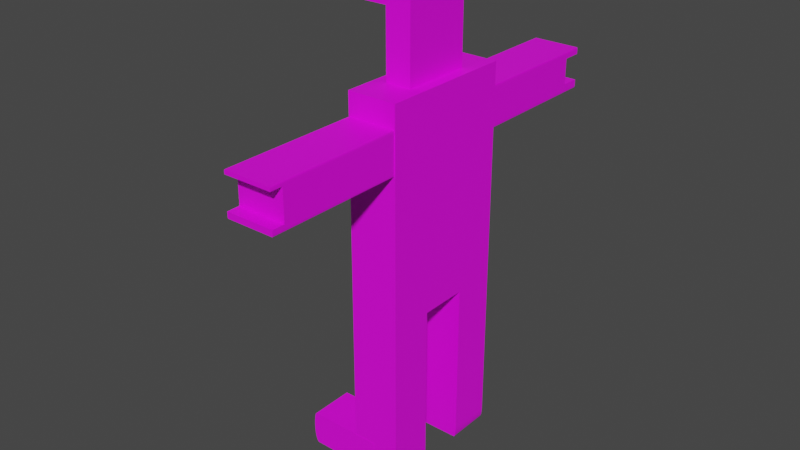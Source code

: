 # Source: Personaje.blend  (saved by Blender 2.93.21; exported with 4.5.12 LTS)
import bpy
from mathutils import Matrix  # noqa: F401  (used for matrix-valued properties, if any)

bpy.ops.wm.read_factory_settings(use_empty=True)
scene = bpy.context.scene
scene.name = 'Scene'

# ---- collections
col_collection = bpy.data.collections.new('Collection'); scene.collection.children.link(col_collection)

# ---- images (referenced by path relative to the original .blend; pixels are not part of the script)
import os
ASSET_DIR = os.environ.get("B2B_ASSET_DIR", "")  # directory of the original .blend (textures are referenced by path, not embedded)
HERE = os.path.dirname(os.path.abspath(__file__))  # packed textures are extracted next to this script under _unpacked/

def load_image(name, relpath, width, height, colorspace="sRGB"):
    """Load a texture the original file referenced (path relative to the .blend, or extracted next to this script)."""
    p = next((c for c in (os.path.join(HERE, relpath), os.path.join(ASSET_DIR, relpath)) if relpath and os.path.exists(c)), "")
    if p:
        img = bpy.data.images.load(p, check_existing=True)
        img.name = name
    else:  # same state as the original file: an image datablock whose file is absent (Cycles renders it pink)
        img = bpy.data.images.new(name, width, height)
        img.source = "FILE"
        img.filepath = "//" + (relpath or name)
    img.colorspace_settings.name = colorspace
    return img
img_paletalameta_jpg = load_image('PaletaLaMeta.jpg', 'PaletaLaMeta.jpg', 1024, 1024, 'sRGB')

# ---- materials (node trees are filled in below, after node groups)
mat_material_001 = bpy.data.materials.new('Material.001')
mat_material_001.use_transparent_shadow = False

# ---- material node trees
mat_material_001.use_nodes = True; mat_material_001.node_tree.nodes.clear()
_N = mat_material_001.node_tree.nodes; _L = mat_material_001.node_tree.links
n0 = _N.new('ShaderNodeBsdfPrincipled'); n0.name = 'Principled BSDF'; n0.location = (10, 300)
n0.distribution = 'GGX'
n0.subsurface_method = 'BURLEY'
n0.inputs[3].default_value = 1.45
n0.inputs[27].default_value = (0.0, 0.0, 0.0, 1.0)
n0.inputs[28].default_value = 1.0
n1 = _N.new('ShaderNodeOutputMaterial'); n1.name = 'Material Output'; n1.location = (300, 300)
n2 = _N.new('ShaderNodeTexImage'); n2.name = 'Image Texture'; n2.location = (-280, 280)
n2.image = img_paletalameta_jpg
_L.new(n0.outputs[0], n1.inputs[0])
_L.new(n2.outputs[0], n0.inputs[0])
n1.is_active_output = True

# ---- world
world_world = bpy.data.worlds.new('World'); scene.world = world_world
world_world.use_nodes = True; world_world.node_tree.nodes.clear()
_N = world_world.node_tree.nodes; _L = world_world.node_tree.links
n0 = _N.new('ShaderNodeOutputWorld'); n0.name = 'World Output'; n0.location = (300, 300)
n1 = _N.new('ShaderNodeBackground'); n1.name = 'Background'; n1.location = (10, 300)
n1.inputs[0].default_value = (0.05088, 0.05088, 0.05088, 1.0)
_L.new(n1.outputs[0], n0.inputs[0])
n0.is_active_output = True
world_world.color = (0.05088, 0.05088, 0.05088)
world_world.use_sun_shadow = False
world_world.sun_shadow_jitter_overblur = 0.0

# ---- meshes
me_cubo_001 = bpy.data.meshes.new('Cubo.001')
me_cubo_001.from_pydata([(-0.2527, -0.3528, 2.073), (-0.2527, -0.3528, 2.164), (-0.2527, -0.1694, 2.073), (-0.2527, -0.1694, 2.164), (-0.2527, 0.2683, 2.073), (-0.2527, 0.2683, 2.164), (-0.2527, 0.4517, 2.073), (-0.2527, 0.4517, 2.164), (-0.5109, 0.005651, 1.871), (-0.5109, 0.06934, 1.871), (0.01847, 0.005651, 1.871), (0.01847, 0.06934, 1.871), (-0.5109, -0.09701, 1.871), (-0.5109, -0.03332, 1.871), (0.01847, -0.09701, 1.871), (0.01847, -0.03332, 1.871), (0.2699, -0.352, 1.892), (0.2699, 0.352, 1.892), (0.2699, -0.352, 1.874), (0.2699, -0.007413, 1.857), (0.2699, -0.3506, 1.873), (0.2699, -0.3462, 1.871), (0.2699, -0.3389, 1.87), (0.2699, -0.3288, 1.868), (0.2699, -0.3159, 1.867), (0.2699, -0.3004, 1.866), (0.2699, -0.2824, 1.864), (0.2699, -0.2621, 1.863), (0.2699, -0.2396, 1.862), (0.2699, -0.2151, 1.861), (0.2699, -0.1888, 1.86), (0.2699, -0.161, 1.859), (0.2699, -0.1319, 1.859), (0.2699, -0.1017, 1.858), (0.2699, -0.07074, 1.858), (0.2699, -0.03921, 1.858), (0.2699, 0.007413, 1.857), (0.2699, 0.352, 1.874), (0.2699, 0.03921, 1.858), (0.2699, 0.07074, 1.858), (0.2699, 0.1017, 1.858), (0.2699, 0.1319, 1.859), (0.2699, 0.161, 1.859), (0.2699, 0.1888, 1.86), (0.2699, 0.2151, 1.861), (0.2699, 0.2396, 1.862), (0.2699, 0.2621, 1.863), (0.2699, 0.2824, 1.864), (0.2699, 0.3004, 1.866), (0.2699, 0.3159, 1.867), (0.2699, 0.3288, 1.868), (0.2699, 0.3389, 1.87), (0.2699, 0.3462, 1.871), (0.2699, 0.3506, 1.873), (0.1472, -0.4806, 1.985), (0.1472, -0.4806, 2.173), (0.1472, -0.1455, 1.985), (0.1472, -0.1455, 2.173), (0.1472, 0.1318, 1.985), (0.1472, 0.1318, 2.173), (0.1472, 0.4669, 1.985), (0.1472, 0.4669, 2.173), (-0.08807, 1.002, -0.9997), (-0.08807, 1.002, -0.7508), (-0.08807, -1.002, -0.9997), (-0.08807, -1.002, -0.7508), (-1.0, -1.0, -1.0), (-1.0, -1.0, 1.0), (-1.0, 1.0, -1.0), (-1.0, 1.0, 1.0), (1.0, -1.0, 1.0), (1.0, 1.0, 1.0), (-1.0, 0.3537, -1.0), (-1.0, -0.3537, -1.0), (-1.0, -0.3547, -0.9997), (-1.0, -0.3547, -0.7508), (-0.08807, -1.0, -0.9997), (-0.08807, -1.0, -0.7508), (-1.0, -1.0, -0.9997), (-1.0, -1.0, -0.7508), (-0.08807, 1.0, -0.9997), (-0.08807, 1.0, -0.7508), (-1.0, 0.3548, -0.9997), (-1.0, 0.3548, -0.7508), (-1.0, 1.0, -0.9997), (-1.0, 1.0, -0.7508), (-3.072, 0.3548, -0.7508), (-3.184, 0.3548, -0.8636), (-3.082, 0.3548, -0.7513), (-3.092, 0.3548, -0.7527), (-3.102, 0.3548, -0.7551), (-3.112, 0.3548, -0.7584), (-3.122, 0.3548, -0.7626), (-3.131, 0.3548, -0.7677), (-3.139, 0.3548, -0.7736), (-3.148, 0.3548, -0.7802), (-3.155, 0.3548, -0.7876), (-3.162, 0.3548, -0.7956), (-3.167, 0.3548, -0.8042), (-3.172, 0.3548, -0.8133), (-3.177, 0.3548, -0.8229), (-3.18, 0.3548, -0.8327), (-3.182, 0.3548, -0.8429), (-3.184, 0.3548, -0.8532), (-3.184, 1.002, -0.8636), (-3.072, 1.002, -0.7508), (-3.184, 1.002, -0.8532), (-3.182, 1.002, -0.8429), (-3.18, 1.002, -0.8327), (-3.177, 1.002, -0.8229), (-3.172, 1.002, -0.8133), (-3.167, 1.002, -0.8042), (-3.162, 1.002, -0.7956), (-3.155, 1.002, -0.7876), (-3.148, 1.002, -0.7802), (-3.139, 1.002, -0.7736), (-3.131, 1.002, -0.7677), (-3.122, 1.002, -0.7626), (-3.112, 1.002, -0.7584), (-3.102, 1.002, -0.7551), (-3.092, 1.002, -0.7527), (-3.082, 1.002, -0.7513), (-3.072, -1.002, -0.7508), (-3.184, -1.002, -0.8636), (-3.082, -1.002, -0.7513), (-3.092, -1.002, -0.7527), (-3.102, -1.002, -0.7551), (-3.112, -1.002, -0.7584), (-3.122, -1.002, -0.7626), (-3.131, -1.002, -0.7677), (-3.139, -1.002, -0.7736), (-3.148, -1.002, -0.7802), (-3.155, -1.002, -0.7876), (-3.162, -1.002, -0.7956), (-3.167, -1.002, -0.8042), (-3.172, -1.002, -0.8133), (-3.177, -1.002, -0.8229), (-3.18, -1.002, -0.8327), (-3.182, -1.002, -0.8429), (-3.184, -1.002, -0.8532), (-3.184, -0.3547, -0.8636), (-3.072, -0.3547, -0.7508), (-3.184, -0.3547, -0.8532), (-3.182, -0.3547, -0.8429), (-3.18, -0.3547, -0.8327), (-3.177, -0.3547, -0.8229), (-3.172, -0.3547, -0.8133), (-3.167, -0.3547, -0.8042), (-3.162, -0.3547, -0.7956), (-3.155, -0.3547, -0.7876), (-3.148, -0.3547, -0.7802), (-3.139, -0.3547, -0.7736), (-3.131, -0.3547, -0.7677), (-3.122, -0.3547, -0.7626), (-3.112, -0.3547, -0.7584), (-3.102, -0.3547, -0.7551), (-3.092, -0.3547, -0.7527), (-3.082, -0.3547, -0.7513), (1.0, -1.0, -0.9158), (0.9236, -1.0, -0.9996), (0.9313, -1.0, -0.9986), (0.9388, -1.0, -0.9968), (0.9462, -1.0, -0.9943), (0.9533, -1.0, -0.9912), (0.9601, -1.0, -0.9874), (0.9665, -1.0, -0.983), (0.9725, -1.0, -0.978), (0.978, -1.0, -0.9725), (0.983, -1.0, -0.9665), (0.9874, -1.0, -0.9601), (0.9912, -1.0, -0.9533), (0.9943, -1.0, -0.9462), (0.9968, -1.0, -0.9388), (0.9986, -1.0, -0.9313), (0.9996, -1.0, -0.9236), (1.0, 1.0, -0.9158), (0.9996, 1.0, -0.9236), (0.9986, 1.0, -0.9313), (0.9968, 1.0, -0.9388), (0.9943, 1.0, -0.9462), (0.9912, 1.0, -0.9533), (0.9874, 1.0, -0.9601), (0.983, 1.0, -0.9665), (0.978, 1.0, -0.9725), (0.9725, 1.0, -0.978), (0.9665, 1.0, -0.983), (0.9601, 1.0, -0.9874), (0.9533, 1.0, -0.9912), (0.9462, 1.0, -0.9943), (0.9388, 1.0, -0.9968), (0.9313, 1.0, -0.9986), (0.9236, 1.0, -0.9996), (1.0, 0.3537, -0.9158), (0.9236, 0.3537, -0.9996), (0.9313, 0.3537, -0.9986), (0.9388, 0.3537, -0.9968), (0.9462, 0.3537, -0.9943), (0.9533, 0.3537, -0.9912), (0.9601, 0.3537, -0.9874), (0.9665, 0.3537, -0.983), (0.9725, 0.3537, -0.978), (0.978, 0.3537, -0.9725), (0.983, 0.3537, -0.9665), (0.9874, 0.3537, -0.9601), (0.9912, 0.3537, -0.9533), (0.9943, 0.3537, -0.9462), (0.9968, 0.3537, -0.9388), (0.9986, 0.3537, -0.9313), (0.9996, 0.3537, -0.9236), (1.0, -0.3537, -0.9158), (0.9996, -0.3537, -0.9236), (0.9986, -0.3537, -0.9313), (0.9968, -0.3537, -0.9388), (0.9943, -0.3537, -0.9462), (0.9912, -0.3537, -0.9533), (0.9874, -0.3537, -0.9601), (0.983, -0.3537, -0.9665), (0.978, -0.3537, -0.9725), (0.9725, -0.3537, -0.978), (0.9665, -0.3537, -0.983), (0.9601, -0.3537, -0.9874), (0.9533, -0.3537, -0.9912), (0.9462, -0.3537, -0.9943), (0.9388, -0.3537, -0.9968), (0.9313, -0.3537, -0.9986), (0.9236, -0.3537, -0.9996), (0.6906, -1.0, -1.0), (0.7114, -1.0, -1.0), (0.7321, -1.0, -1.0), (0.7525, -1.0, -1.0), (0.7725, -1.0, -1.0), (0.7918, -1.0, -1.0), (0.8103, -1.0, -0.9999), (0.8279, -1.0, -0.9999), (0.8443, -1.0, -0.9999), (0.8595, -1.0, -0.9999), (0.8734, -1.0, -0.9999), (0.8857, -1.0, -0.9998), (0.8965, -1.0, -0.9998), (0.9056, -1.0, -0.9998), (0.9128, -1.0, -0.9997), (0.9183, -1.0, -0.9997), (0.9219, -1.0, -0.9997), (0.6906, 1.0, -1.0), (0.9219, 1.0, -0.9997), (0.9183, 1.0, -0.9997), (0.9128, 1.0, -0.9997), (0.9056, 1.0, -0.9998), (0.8965, 1.0, -0.9998), (0.8857, 1.0, -0.9998), (0.8734, 1.0, -0.9999), (0.8595, 1.0, -0.9999), (0.8443, 1.0, -0.9999), (0.8279, 1.0, -0.9999), (0.8103, 1.0, -0.9999), (0.7918, 1.0, -1.0), (0.7725, 1.0, -1.0), (0.7525, 1.0, -1.0), (0.7321, 1.0, -1.0), (0.7114, 1.0, -1.0), (0.6906, 0.3537, -1.0), (0.7114, 0.3537, -1.0), (0.7321, 0.3537, -1.0), (0.7525, 0.3537, -1.0), (0.7725, 0.3537, -1.0), (0.7918, 0.3537, -1.0), (0.8103, 0.3537, -0.9999), (0.8279, 0.3537, -0.9999), (0.8443, 0.3537, -0.9999), (0.8595, 0.3537, -0.9999), (0.8734, 0.3537, -0.9999), (0.8857, 0.3537, -0.9998), (0.8965, 0.3537, -0.9998), (0.9056, 0.3537, -0.9998), (0.9128, 0.3537, -0.9997), (0.9183, 0.3537, -0.9997), (0.9219, 0.3537, -0.9997), (0.6906, -0.3537, -1.0), (0.9219, -0.3537, -0.9997), (0.9183, -0.3537, -0.9997), (0.9128, -0.3537, -0.9997), (0.9056, -0.3537, -0.9998), (0.8965, -0.3537, -0.9998), (0.8857, -0.3537, -0.9998), (0.8734, -0.3537, -0.9999), (0.8595, -0.3537, -0.9999), (0.8443, -0.3537, -0.9999), (0.8279, -0.3537, -0.9999), (0.8103, -0.3537, -0.9999), (0.7918, -0.3537, -1.0), (0.7725, -0.3537, -1.0), (0.7525, -0.3537, -1.0), (0.7321, -0.3537, -1.0), (0.7114, -0.3537, -1.0), (-0.721, 0.3537, 0.2177), (-1.0, 0.3537, 0.2177), (-0.7374, 0.3537, 0.2177), (-0.7538, 0.3537, 0.2177), (-0.7702, 0.3537, 0.2177), (-0.7866, 0.3537, 0.2177), (-0.8031, 0.3537, 0.2177), (-0.8195, 0.3537, 0.2177), (-0.8359, 0.3537, 0.2177), (-0.8523, 0.3537, 0.2177), (-0.8687, 0.3537, 0.2177), (-0.8851, 0.3537, 0.2177), (-0.9015, 0.3537, 0.2177), (-0.9179, 0.3537, 0.2177), (-0.9344, 0.3537, 0.2177), (-0.9508, 0.3537, 0.2177), (-0.9672, 0.3537, 0.2177), (-0.9836, 0.3537, 0.2177), (1.0, 0.3537, 0.2177), (0.721, 0.3537, 0.2177), (0.9836, 0.3537, 0.2177), (0.9672, 0.3537, 0.2177), (0.9508, 0.3537, 0.2177), (0.9344, 0.3537, 0.2177), (0.9179, 0.3537, 0.2177), (0.9015, 0.3537, 0.2177), (0.8851, 0.3537, 0.2177), (0.8687, 0.3537, 0.2177), (0.8523, 0.3537, 0.2177), (0.8359, 0.3537, 0.2177), (0.8195, 0.3537, 0.2177), (0.8031, 0.3537, 0.2177), (0.7866, 0.3537, 0.2177), (0.7702, 0.3537, 0.2177), (0.7538, 0.3537, 0.2177), (0.7374, 0.3537, 0.2177), (-1.0, -0.3537, 0.2177), (-0.721, -0.3537, 0.2177), (-0.9836, -0.3537, 0.2177), (-0.9672, -0.3537, 0.2177), (-0.9508, -0.3537, 0.2177), (-0.9344, -0.3537, 0.2177), (-0.9179, -0.3537, 0.2177), (-0.9015, -0.3537, 0.2177), (-0.8851, -0.3537, 0.2177), (-0.8687, -0.3537, 0.2177), (-0.8523, -0.3537, 0.2177), (-0.8359, -0.3537, 0.2177), (-0.8195, -0.3537, 0.2177), (-0.8031, -0.3537, 0.2177), (-0.7866, -0.3537, 0.2177), (-0.7702, -0.3537, 0.2177), (-0.7538, -0.3537, 0.2177), (-0.7374, -0.3537, 0.2177), (0.721, -0.3537, 0.2177), (1.0, -0.3537, 0.2177), (0.7374, -0.3537, 0.2177), (0.7538, -0.3537, 0.2177), (0.7702, -0.3537, 0.2177), (0.7866, -0.3537, 0.2177), (0.8031, -0.3537, 0.2177), (0.8195, -0.3537, 0.2177), (0.8359, -0.3537, 0.2177), (0.8523, -0.3537, 0.2177), (0.8687, -0.3537, 0.2177), (0.8851, -0.3537, 0.2177), (0.9015, -0.3537, 0.2177), (0.9179, -0.3537, 0.2177), (0.9344, -0.3537, 0.2177), (0.9508, -0.3537, 0.2177), (0.9672, -0.3537, 0.2177), (0.9836, -0.3537, 0.2177), (-2.994, 0.3548, -0.9997), (-3.184, 0.3548, -0.8762), (-3.181, 0.3548, -0.8886), (-3.177, 0.3548, -0.9009), (-3.171, 0.3548, -0.9128), (-3.164, 0.3548, -0.9243), (-3.156, 0.3548, -0.9353), (-3.146, 0.3548, -0.9456), (-3.135, 0.3548, -0.9553), (-3.122, 0.3548, -0.9642), (-3.109, 0.3548, -0.9722), (-3.094, 0.3548, -0.9793), (-3.079, 0.3548, -0.9855), (-3.063, 0.3548, -0.9905), (-3.046, 0.3548, -0.9945), (-3.029, 0.3548, -0.9974), (-3.012, 0.3548, -0.9991), (-2.994, 1.002, -0.9997), (-3.012, 1.002, -0.9991), (-3.029, 1.002, -0.9974), (-3.046, 1.002, -0.9945), (-3.063, 1.002, -0.9905), (-3.079, 1.002, -0.9855), (-3.094, 1.002, -0.9793), (-3.109, 1.002, -0.9722), (-3.122, 1.002, -0.9642), (-3.135, 1.002, -0.9553), (-3.146, 1.002, -0.9456), (-3.156, 1.002, -0.9353), (-3.164, 1.002, -0.9243), (-3.171, 1.002, -0.9128), (-3.177, 1.002, -0.9009), (-3.181, 1.002, -0.8886), (-3.184, 1.002, -0.8762), (-2.994, -1.002, -0.9997), (-3.184, -1.002, -0.8762), (-3.181, -1.002, -0.8886), (-3.177, -1.002, -0.9009), (-3.171, -1.002, -0.9128), (-3.164, -1.002, -0.9243), (-3.156, -1.002, -0.9353), (-3.146, -1.002, -0.9456), (-3.135, -1.002, -0.9553), (-3.122, -1.002, -0.9642), (-3.109, -1.002, -0.9722), (-3.094, -1.002, -0.9793), (-3.079, -1.002, -0.9855), (-3.063, -1.002, -0.9905), (-3.046, -1.002, -0.9945), (-3.029, -1.002, -0.9974), (-3.012, -1.002, -0.9991), (-2.994, -0.3547, -0.9997), (-3.012, -0.3547, -0.9991), (-3.029, -0.3547, -0.9974), (-3.046, -0.3547, -0.9945), (-3.063, -0.3547, -0.9905), (-3.079, -0.3547, -0.9855), (-3.094, -0.3547, -0.9793), (-3.109, -0.3547, -0.9722), (-3.122, -0.3547, -0.9642), (-3.135, -0.3547, -0.9553), (-3.146, -0.3547, -0.9456), (-3.156, -0.3547, -0.9353), (-3.164, -0.3547, -0.9243), (-3.171, -0.3547, -0.9128), (-3.177, -0.3547, -0.9009), (-3.181, -0.3547, -0.8886), (-3.184, -0.3547, -0.8762), (-0.5122, -0.5122, 1.76), (-0.5122, 0.5122, 1.76), (0.5122, 0.5122, 1.76), (0.5122, -0.5122, 1.76), (-1.0, -1.0, 1.76), (-1.0, 1.0, 1.76), (1.0, 1.0, 1.76), (1.0, -1.0, 1.76), (-0.5122, -0.5122, 2.234), (-0.5122, 0.5122, 2.234), (0.5122, 0.5122, 2.234), (0.5122, -0.5122, 2.234), (-0.5122, -0.5122, 2.339), (-0.5122, 0.5122, 2.339), (0.5122, 0.5122, 2.339), (0.5122, -0.5122, 2.339), (-2.119, -0.5122, 2.339), (-2.184, -0.5122, 2.274), (-2.125, -0.5122, 2.339), (-2.131, -0.5122, 2.338), (-2.137, -0.5122, 2.336), (-2.143, -0.5122, 2.335), (-2.148, -0.5122, 2.332), (-2.154, -0.5122, 2.329), (-2.158, -0.5122, 2.326), (-2.163, -0.5122, 2.322), (-2.167, -0.5122, 2.318), (-2.171, -0.5122, 2.313), (-2.175, -0.5122, 2.308), (-2.178, -0.5122, 2.303), (-2.18, -0.5122, 2.297), (-2.182, -0.5122, 2.292), (-2.183, -0.5122, 2.286), (-2.184, -0.5122, 2.28), (-2.184, 0.5122, 2.274), (-2.119, 0.5122, 2.339), (-2.184, 0.5122, 2.28), (-2.183, 0.5122, 2.286), (-2.182, 0.5122, 2.292), (-2.18, 0.5122, 2.297), (-2.178, 0.5122, 2.303), (-2.175, 0.5122, 2.308), (-2.171, 0.5122, 2.313), (-2.167, 0.5122, 2.318), (-2.163, 0.5122, 2.322), (-2.158, 0.5122, 2.326), (-2.154, 0.5122, 2.329), (-2.148, 0.5122, 2.332), (-2.143, 0.5122, 2.335), (-2.137, 0.5122, 2.336), (-2.131, 0.5122, 2.338), (-2.125, 0.5122, 2.339), (-2.029, -0.5122, 2.234), (-2.184, -0.5122, 2.27), (-2.182, -0.5122, 2.266), (-2.178, -0.5122, 2.263), (-2.174, -0.5122, 2.259), (-2.168, -0.5122, 2.256), (-2.161, -0.5122, 2.253), (-2.153, -0.5122, 2.25), (-2.144, -0.5122, 2.247), (-2.134, -0.5122, 2.244), (-2.122, -0.5122, 2.242), (-2.111, -0.5122, 2.24), (-2.098, -0.5122, 2.238), (-2.085, -0.5122, 2.237), (-2.071, -0.5122, 2.235), (-2.057, -0.5122, 2.235), (-2.043, -0.5122, 2.234), (-2.029, 0.5122, 2.234), (-2.043, 0.5122, 2.234), (-2.057, 0.5122, 2.235), (-2.071, 0.5122, 2.235), (-2.085, 0.5122, 2.237), (-2.098, 0.5122, 2.238), (-2.111, 0.5122, 2.24), (-2.122, 0.5122, 2.242), (-2.134, 0.5122, 2.244), (-2.144, 0.5122, 2.247), (-2.153, 0.5122, 2.25), (-2.161, 0.5122, 2.253), (-2.168, 0.5122, 2.256), (-2.174, 0.5122, 2.259), (-2.178, 0.5122, 2.263), (-2.182, 0.5122, 2.266), (-2.184, 0.5122, 2.27), (-0.9681, -2.832, 1.568), (0.9681, -2.832, 1.568), (0.9681, -3.013, 1.568), (-0.9681, -3.013, 1.568), (0.9681, -2.832, 1.346), (-0.9681, -2.832, 1.346), (-0.9681, -3.013, 1.346), (0.9681, -3.013, 1.346), (-0.5122, 0.4669, 1.985), (-0.5122, 0.4669, 2.173), (-0.5122, 0.1318, 1.985), (-0.5122, 0.1318, 2.173), (-0.5122, -0.1455, 1.985), (-0.5122, -0.1455, 2.173), (-0.5122, -0.4806, 1.985), (-0.5122, -0.4806, 2.173), (-0.5122, -0.352, 1.874), (-0.5122, -0.007413, 1.857), (-0.5122, -0.352, 1.892), (-0.5122, -0.03921, 1.858), (-0.5122, 0.352, 1.874), (-0.5122, 0.352, 1.892), (-0.5122, -0.07074, 1.858), (-0.5122, -0.1017, 1.858), (-0.5122, -0.1349, 1.892), (-0.5122, -0.1319, 1.859), (-0.5122, 0.007413, 1.857), (-0.5122, -0.161, 1.859), (-0.5122, 0.03921, 1.858), (-0.5122, -0.1888, 1.86), (-0.5122, 0.07074, 1.858), (-0.5122, -0.2151, 1.861), (-0.5122, 0.1017, 1.858), (-0.5122, 0.1319, 1.859), (-0.5122, -0.2396, 1.862), (-0.5122, 0.161, 1.859), (-0.5122, -0.2621, 1.863), (-0.5122, 0.1888, 1.86), (-0.5122, -0.2824, 1.864), (-0.5122, -0.3004, 1.866), (-0.5122, 0.2151, 1.861), (-0.5122, -0.3159, 1.867), (-0.5122, 0.2396, 1.862), (-0.5122, -0.3288, 1.868), (-0.5122, 0.2621, 1.863), (-0.5122, -0.3389, 1.87), (-0.5122, 0.2824, 1.864), (-0.5122, -0.3462, 1.871), (-0.5122, 0.3004, 1.866), (-0.5122, -0.3506, 1.873), (-0.5122, 0.3159, 1.867), (-0.5122, 0.3288, 1.868), (-0.5122, 0.3389, 1.87), (-0.5122, 0.3462, 1.871), (-0.5122, 0.3506, 1.873), (-0.5109, -0.09701, 1.892), (-0.5109, -0.03332, 1.892), (0.01847, -0.03332, 1.892), (0.01847, -0.09701, 1.892), (-0.5109, 0.005651, 1.892), (-0.5109, 0.06934, 1.892), (0.01847, 0.06934, 1.892), (0.01847, 0.005651, 1.892), (0.1472, 0.4517, 2.073), (0.1472, 0.4517, 2.164), (0.1472, 0.2683, 2.073), (0.1472, 0.2683, 2.164), (0.1472, -0.1694, 2.073), (0.1472, -0.1694, 2.164), (0.1472, -0.3528, 2.073), (0.1472, -0.3528, 2.164), (-0.9681, 2.736, 1.361), (0.9681, 2.736, 1.361), (0.9681, 2.736, 1.55), (-0.9681, 2.736, 1.55), (-0.9681, 3.013, 1.361), (0.9681, 3.013, 1.361), (0.9681, 3.013, 1.55), (-0.9681, 3.013, 1.55), (-0.9681, -2.83, 1.361), (0.9681, -2.83, 1.361), (-0.9681, -2.83, 1.55), (0.9681, -2.83, 1.55), (-0.9681, -2.832, 1.361), (0.9681, -2.832, 1.361), (-0.9681, -2.832, 1.55), (0.9681, -2.832, 1.55), (-0.9681, -3.013, 1.32), (-0.9513, -3.013, 1.303), (-0.968, -3.013, 1.319), (-0.9678, -3.013, 1.317), (-0.9674, -3.013, 1.315), (-0.967, -3.013, 1.314), (-0.9663, -3.013, 1.313), (-0.9656, -3.013, 1.311), (-0.9647, -3.013, 1.31), (-0.9637, -3.013, 1.309), (-0.9626, -3.013, 1.308), (-0.9614, -3.013, 1.307), (-0.9601, -3.013, 1.306), (-0.9588, -3.013, 1.305), (-0.9574, -3.013, 1.304), (-0.9559, -3.013, 1.304), (-0.9544, -3.013, 1.304), (-0.9528, -3.013, 1.303), (-0.9513, -3.013, 1.597), (-0.9681, -3.013, 1.58), (-0.9528, -3.013, 1.597), (-0.9544, -3.013, 1.597), (-0.9559, -3.013, 1.596), (-0.9574, -3.013, 1.596), (-0.9588, -3.013, 1.595), (-0.9601, -3.013, 1.594), (-0.9614, -3.013, 1.593), (-0.9626, -3.013, 1.592), (-0.9637, -3.013, 1.591), (-0.9647, -3.013, 1.59), (-0.9656, -3.013, 1.589), (-0.9663, -3.013, 1.587), (-0.967, -3.013, 1.586), (-0.9674, -3.013, 1.585), (-0.9678, -3.013, 1.583), (-0.968, -3.013, 1.582), (-0.9513, 3.013, 1.303), (-0.9681, 3.013, 1.32), (-0.9528, 3.013, 1.303), (-0.9544, 3.013, 1.304), (-0.9559, 3.013, 1.304), (-0.9574, 3.013, 1.304), (-0.9588, 3.013, 1.305), (-0.9601, 3.013, 1.306), (-0.9614, 3.013, 1.307), (-0.9626, 3.013, 1.308), (-0.9637, 3.013, 1.309), (-0.9647, 3.013, 1.31), (-0.9656, 3.013, 1.311), (-0.9663, 3.013, 1.313), (-0.967, 3.013, 1.314), (-0.9674, 3.013, 1.315), (-0.9678, 3.013, 1.317), (-0.968, 3.013, 1.319), (-0.9681, 3.013, 1.58), (-0.9513, 3.013, 1.597), (-0.968, 3.013, 1.582), (-0.9678, 3.013, 1.583), (-0.9674, 3.013, 1.585), (-0.967, 3.013, 1.586), (-0.9663, 3.013, 1.587), (-0.9656, 3.013, 1.589), (-0.9647, 3.013, 1.59), (-0.9637, 3.013, 1.591), (-0.9626, 3.013, 1.592), (-0.9614, 3.013, 1.593), (-0.9601, 3.013, 1.594), (-0.9588, 3.013, 1.595), (-0.9574, 3.013, 1.596), (-0.9559, 3.013, 1.596), (-0.9544, 3.013, 1.597), (-0.9528, 3.013, 1.597), (0.9513, -3.013, 1.303), (0.9681, -3.013, 1.32), (0.9528, -3.013, 1.303), (0.9544, -3.013, 1.304), (0.9559, -3.013, 1.304), (0.9574, -3.013, 1.304), (0.9588, -3.013, 1.305), (0.9601, -3.013, 1.306), (0.9614, -3.013, 1.307), (0.9626, -3.013, 1.308), (0.9637, -3.013, 1.309), (0.9647, -3.013, 1.31), (0.9656, -3.013, 1.311), (0.9663, -3.013, 1.313), (0.967, -3.013, 1.314), (0.9674, -3.013, 1.315), (0.9678, -3.013, 1.317), (0.968, -3.013, 1.319), (0.9681, -3.013, 1.58), (0.9513, -3.013, 1.597), (0.968, -3.013, 1.582), (0.9678, -3.013, 1.583), (0.9674, -3.013, 1.585), (0.967, -3.013, 1.586), (0.9663, -3.013, 1.587), (0.9656, -3.013, 1.589), (0.9647, -3.013, 1.59), (0.9637, -3.013, 1.591), (0.9626, -3.013, 1.592), (0.9614, -3.013, 1.593), (0.9601, -3.013, 1.594), (0.9588, -3.013, 1.595), (0.9574, -3.013, 1.596), (0.9559, -3.013, 1.596), (0.9544, -3.013, 1.597), (0.9528, -3.013, 1.597), (0.9681, 3.013, 1.32), (0.9513, 3.013, 1.303), (0.968, 3.013, 1.319), (0.9678, 3.013, 1.317), (0.9674, 3.013, 1.315), (0.967, 3.013, 1.314), (0.9663, 3.013, 1.313), (0.9656, 3.013, 1.311), (0.9647, 3.013, 1.31), (0.9637, 3.013, 1.309), (0.9626, 3.013, 1.308), (0.9614, 3.013, 1.307), (0.9601, 3.013, 1.306), (0.9588, 3.013, 1.305), (0.9574, 3.013, 1.304), (0.9559, 3.013, 1.304), (0.9544, 3.013, 1.304), (0.9528, 3.013, 1.303), (0.9513, 3.013, 1.597), (0.9681, 3.013, 1.58), (0.9528, 3.013, 1.597), (0.9544, 3.013, 1.597), (0.9559, 3.013, 1.596), (0.9574, 3.013, 1.596), (0.9588, 3.013, 1.595), (0.9601, 3.013, 1.594), (0.9614, 3.013, 1.593), (0.9626, 3.013, 1.592), (0.9637, 3.013, 1.591), (0.9647, 3.013, 1.59), (0.9656, 3.013, 1.589), (0.9663, 3.013, 1.587), (0.967, 3.013, 1.586), (0.9674, 3.013, 1.585), (0.9678, 3.013, 1.583), (0.968, 3.013, 1.582), (-0.9681, 1.0, 1.32), (-0.9513, 1.0, 1.303), (-0.968, 1.0, 1.319), (-0.9678, 1.0, 1.317), (-0.9674, 1.0, 1.315), (-0.967, 1.0, 1.314), (-0.9663, 1.0, 1.313), (-0.9656, 1.0, 1.311), (-0.9647, 1.0, 1.31), (-0.9637, 1.0, 1.309), (-0.9626, 1.0, 1.308), (-0.9614, 1.0, 1.307), (-0.9601, 1.0, 1.306), (-0.9588, 1.0, 1.305), (-0.9574, 1.0, 1.304), (-0.9559, 1.0, 1.304), (-0.9544, 1.0, 1.304), (-0.9528, 1.0, 1.303), (-0.9513, -1.0, 1.303), (-0.9681, -1.0, 1.32), (-0.9528, -1.0, 1.303), (-0.9544, -1.0, 1.304), (-0.9559, -1.0, 1.304), (-0.9574, -1.0, 1.304), (-0.9588, -1.0, 1.305), (-0.9601, -1.0, 1.306), (-0.9614, -1.0, 1.307), (-0.9626, -1.0, 1.308), (-0.9637, -1.0, 1.309), (-0.9647, -1.0, 1.31), (-0.9656, -1.0, 1.311), (-0.9663, -1.0, 1.313), (-0.967, -1.0, 1.314), (-0.9674, -1.0, 1.315), (-0.9678, -1.0, 1.317), (-0.968, -1.0, 1.319), (-0.9681, -1.0, 1.58), (-0.9513, -1.0, 1.597), (-0.9713, -1.0, 1.613), (-0.968, -1.0, 1.582), (-0.9678, -1.0, 1.583), (-0.9674, -1.0, 1.585), (-0.967, -1.0, 1.586), (-0.9663, -1.0, 1.587), (-0.9656, -1.0, 1.589), (-0.9647, -1.0, 1.59), (-0.9637, -1.0, 1.591), (-0.9626, -1.0, 1.592), (-0.9614, -1.0, 1.593), (-0.9601, -1.0, 1.594), (-0.9588, -1.0, 1.595), (-0.9574, -1.0, 1.596), (-0.9559, -1.0, 1.596), (-0.9544, -1.0, 1.597), (-0.9528, -1.0, 1.597), (-0.9513, 1.0, 1.597), (-0.9681, 1.0, 1.58), (-0.9713, 1.0, 1.613), (-0.9528, 1.0, 1.597), (-0.9544, 1.0, 1.597), (-0.9559, 1.0, 1.596), (-0.9574, 1.0, 1.596), (-0.9588, 1.0, 1.595), (-0.9601, 1.0, 1.594), (-0.9614, 1.0, 1.593), (-0.9626, 1.0, 1.592), (-0.9637, 1.0, 1.591), (-0.9647, 1.0, 1.59), (-0.9656, 1.0, 1.589), (-0.9663, 1.0, 1.587), (-0.967, 1.0, 1.586), (-0.9674, 1.0, 1.585), (-0.9678, 1.0, 1.583), (-0.968, 1.0, 1.582), (0.9681, -1.0, 1.32), (0.9513, -1.0, 1.303), (0.968, -1.0, 1.319), (0.9678, -1.0, 1.317), (0.9674, -1.0, 1.315), (0.967, -1.0, 1.314), (0.9663, -1.0, 1.313), (0.9656, -1.0, 1.311), (0.9647, -1.0, 1.31), (0.9637, -1.0, 1.309), (0.9626, -1.0, 1.308), (0.9614, -1.0, 1.307), (0.9601, -1.0, 1.306), (0.9588, -1.0, 1.305), (0.9574, -1.0, 1.304), (0.9559, -1.0, 1.304), (0.9544, -1.0, 1.304), (0.9528, -1.0, 1.303), (0.9513, 1.0, 1.303), (0.9681, 1.0, 1.32), (0.9528, 1.0, 1.303), (0.9544, 1.0, 1.304), (0.9559, 1.0, 1.304), (0.9574, 1.0, 1.304), (0.9588, 1.0, 1.305), (0.9601, 1.0, 1.306), (0.9614, 1.0, 1.307), (0.9626, 1.0, 1.308), (0.9637, 1.0, 1.309), (0.9647, 1.0, 1.31), (0.9656, 1.0, 1.311), (0.9663, 1.0, 1.313), (0.967, 1.0, 1.314), (0.9674, 1.0, 1.315), (0.9678, 1.0, 1.317), (0.968, 1.0, 1.319), (0.9681, 1.0, 1.58), (0.9513, 1.0, 1.597), (0.9713, 1.0, 1.613), (0.968, 1.0, 1.582), (0.9678, 1.0, 1.583), (0.9674, 1.0, 1.585), (0.967, 1.0, 1.586), (0.9663, 1.0, 1.587), (0.9656, 1.0, 1.589), (0.9647, 1.0, 1.59), (0.9637, 1.0, 1.591), (0.9626, 1.0, 1.592), (0.9614, 1.0, 1.593), (0.9601, 1.0, 1.594), (0.9588, 1.0, 1.595), (0.9574, 1.0, 1.596), (0.9559, 1.0, 1.596), (0.9544, 1.0, 1.597), (0.9528, 1.0, 1.597), (0.9513, -1.0, 1.597), (0.9681, -1.0, 1.58), (0.9713, -1.0, 1.613), (0.9528, -1.0, 1.597), (0.9544, -1.0, 1.597), (0.9559, -1.0, 1.596), (0.9574, -1.0, 1.596), (0.9588, -1.0, 1.595), (0.9601, -1.0, 1.594), (0.9614, -1.0, 1.593), (0.9626, -1.0, 1.592), (0.9637, -1.0, 1.591), (0.9647, -1.0, 1.59), (0.9656, -1.0, 1.589), (0.9663, -1.0, 1.587), (0.967, -1.0, 1.586), (0.9674, -1.0, 1.585), (0.9678, -1.0, 1.583), (0.968, -1.0, 1.582)], [], [(0, 1, 3, 2), (4, 5, 7, 6), (9, 11, 10, 8), (13, 15, 14, 12), (81, 63, 105, 86, 83, 85), (141, 122, 65, 77, 79, 75), (70, 71, 440, 441), (312, 192, 175, 71, 70, 158, 209, 349), (68, 243, 260, 72), (77, 65, 64, 76), (62, 63, 81, 80), (76, 64, 400, 417, 74, 78), (68, 72, 295, 330, 73, 66, 78, 74, 75, 79, 67, 69, 85, 83, 82, 84), (348, 331, 294, 313), (86, 105, 121, 88), (88, 121, 120, 89), (89, 120, 119, 90), (90, 119, 118, 91), (91, 118, 117, 92), (92, 117, 116, 93), (93, 116, 115, 94), (94, 115, 114, 95), (95, 114, 113, 96), (96, 113, 112, 97), (97, 112, 111, 98), (98, 111, 110, 99), (99, 110, 109, 100), (100, 109, 108, 101), (101, 108, 107, 102), (102, 107, 106, 103), (103, 106, 104, 87), (122, 141, 157, 124), (124, 157, 156, 125), (125, 156, 155, 126), (126, 155, 154, 127), (127, 154, 153, 128), (128, 153, 152, 129), (129, 152, 151, 130), (130, 151, 150, 131), (131, 150, 149, 132), (132, 149, 148, 133), (133, 148, 147, 134), (134, 147, 146, 135), (135, 146, 145, 136), (136, 145, 144, 137), (137, 144, 143, 138), (138, 143, 142, 139), (139, 142, 140, 123), (193, 191, 190, 194), (194, 190, 189, 195), (195, 189, 188, 196), (196, 188, 187, 197), (197, 187, 186, 198), (198, 186, 185, 199), (199, 185, 184, 200), (200, 184, 183, 201), (201, 183, 182, 202), (202, 182, 181, 203), (203, 181, 180, 204), (204, 180, 179, 205), (205, 179, 178, 206), (206, 178, 177, 207), (207, 177, 176, 208), (208, 176, 175, 192), (226, 66, 73, 277), (159, 225, 224, 160), (160, 224, 223, 161), (161, 223, 222, 162), (162, 222, 221, 163), (163, 221, 220, 164), (164, 220, 219, 165), (165, 219, 218, 166), (166, 218, 217, 167), (167, 217, 216, 168), (168, 216, 215, 169), (169, 215, 214, 170), (170, 214, 213, 171), (171, 213, 212, 172), (172, 212, 211, 173), (173, 211, 210, 174), (174, 210, 209, 158), (260, 243, 259, 261), (261, 259, 258, 262), (262, 258, 257, 263), (263, 257, 256, 264), (264, 256, 255, 265), (265, 255, 254, 266), (266, 254, 253, 267), (267, 253, 252, 268), (268, 252, 251, 269), (269, 251, 250, 270), (270, 250, 249, 271), (271, 249, 248, 272), (272, 248, 247, 273), (273, 247, 246, 274), (274, 246, 245, 275), (275, 245, 244, 276), (226, 277, 293, 227), (227, 293, 292, 228), (228, 292, 291, 229), (229, 291, 290, 230), (230, 290, 289, 231), (231, 289, 288, 232), (232, 288, 287, 233), (233, 287, 286, 234), (234, 286, 285, 235), (235, 285, 284, 236), (236, 284, 283, 237), (237, 283, 282, 238), (238, 282, 281, 239), (239, 281, 280, 240), (240, 280, 279, 241), (241, 279, 278, 242), (330, 295, 311, 332), (332, 311, 310, 333), (333, 310, 309, 334), (334, 309, 308, 335), (335, 308, 307, 336), (336, 307, 306, 337), (337, 306, 305, 338), (338, 305, 304, 339), (339, 304, 303, 340), (340, 303, 302, 341), (341, 302, 301, 342), (342, 301, 300, 343), (343, 300, 299, 344), (344, 299, 298, 345), (345, 298, 297, 346), (346, 297, 296, 347), (347, 296, 294, 331), (312, 349, 365, 314), (314, 365, 364, 315), (315, 364, 363, 316), (316, 363, 362, 317), (317, 362, 361, 318), (318, 361, 360, 319), (319, 360, 359, 320), (320, 359, 358, 321), (321, 358, 357, 322), (322, 357, 356, 323), (323, 356, 355, 324), (324, 355, 354, 325), (325, 354, 353, 326), (326, 353, 352, 327), (327, 352, 351, 328), (328, 351, 350, 329), (329, 350, 348, 313), (383, 366, 382, 384), (384, 382, 381, 385), (385, 381, 380, 386), (386, 380, 379, 387), (387, 379, 378, 388), (388, 378, 377, 389), (389, 377, 376, 390), (390, 376, 375, 391), (391, 375, 374, 392), (392, 374, 373, 393), (393, 373, 372, 394), (394, 372, 371, 395), (395, 371, 370, 396), (396, 370, 369, 397), (397, 369, 368, 398), (398, 368, 367, 399), (417, 400, 416, 418), (418, 416, 415, 419), (419, 415, 414, 420), (420, 414, 413, 421), (421, 413, 412, 422), (422, 412, 411, 423), (423, 411, 410, 424), (424, 410, 409, 425), (425, 409, 408, 426), (426, 408, 407, 427), (427, 407, 406, 428), (428, 406, 405, 429), (429, 405, 404, 430), (430, 404, 403, 431), (431, 403, 402, 432), (432, 402, 401, 433), (366, 383, 62, 80, 84, 82), (437, 436, 444, 445), (69, 67, 438, 439), (434, 435, 439, 438), (435, 436, 440, 439), (436, 437, 441, 440), (437, 434, 438, 441), (442, 445, 449, 446), (434, 437, 445, 442), (436, 435, 443, 444), (448, 447, 446, 449), (444, 443, 447, 448), (445, 444, 448, 449), (450, 469, 485, 452), (452, 485, 484, 453), (453, 484, 483, 454), (454, 483, 482, 455), (455, 482, 481, 456), (456, 481, 480, 457), (457, 480, 479, 458), (458, 479, 478, 459), (459, 478, 477, 460), (460, 477, 476, 461), (461, 476, 475, 462), (462, 475, 474, 463), (463, 474, 473, 464), (464, 473, 472, 465), (465, 472, 471, 466), (466, 471, 470, 467), (467, 470, 468, 451), (446, 447, 469, 450), (487, 519, 518, 488), (488, 518, 517, 489), (489, 517, 516, 490), (490, 516, 515, 491), (491, 515, 514, 492), (492, 514, 513, 493), (493, 513, 512, 494), (494, 512, 511, 495), (495, 511, 510, 496), (496, 510, 509, 497), (497, 509, 508, 498), (498, 508, 507, 499), (499, 507, 506, 500), (500, 506, 505, 501), (501, 505, 504, 502), (502, 504, 503, 486), (443, 442, 486, 503), (595, 644, 751, 807, 661, 598, 594, 591), (520, 523, 626, 787, 770, 607, 526, 525, 603, 599, 601, 605), (604, 524, 527, 680, 825, 881, 697, 522, 521, 606, 602, 600), (715, 717, 718, 719, 720, 721, 722, 723, 724, 725, 726, 727, 728, 729, 730, 731, 732, 716, 643, 645, 646, 647, 648, 649, 650, 651, 652, 653, 654, 655, 656, 657, 658, 659, 660, 644, 595, 596), (432, 433, 140, 142, 143, 144, 145, 146, 147, 148, 149, 150, 151, 152, 153, 154, 155, 156, 157, 141, 75, 74, 417, 418, 419, 420, 421, 422, 423, 424, 425, 426, 427, 428, 429, 430, 431), (365, 349, 209, 210, 211, 212, 213, 214, 215, 216, 217, 218, 219, 220, 221, 222, 223, 224, 225, 278, 279, 280, 281, 282, 283, 284, 285, 286, 287, 288, 289, 290, 291, 292, 293, 277, 73, 330, 332, 333, 334, 335, 336, 337, 338, 339, 340, 341, 342, 343, 344, 345, 346, 347, 331, 348, 350, 351, 352, 353, 354, 355, 356, 357, 358, 359, 360, 361, 362, 363, 364), (400, 64, 65, 122, 124, 125, 126, 127, 128, 129, 130, 131, 132, 133, 134, 135, 136, 137, 138, 139, 123, 401, 402, 403, 404, 405, 406, 407, 408, 409, 410, 411, 412, 413, 414, 415, 416), (398, 399, 104, 106, 107, 108, 109, 110, 111, 112, 113, 114, 115, 116, 117, 118, 119, 120, 121, 105, 63, 62, 383, 384, 385, 386, 387, 388, 389, 390, 391, 392, 393, 394, 395, 396, 397), (82, 83, 86, 88, 89, 90, 91, 92, 93, 94, 95, 96, 97, 98, 99, 100, 101, 102, 103, 87, 367, 368, 369, 370, 371, 372, 373, 374, 375, 376, 377, 378, 379, 380, 381, 382, 366), (243, 68, 84, 80, 81, 85, 69, 71, 175, 176, 177, 178, 179, 180, 181, 182, 183, 184, 185, 186, 187, 188, 189, 190, 191, 244, 245, 246, 247, 248, 249, 250, 251, 252, 253, 254, 255, 256, 257, 258, 259), (276, 244, 191, 193), (242, 278, 225, 159), (159, 160, 161, 162, 163, 164, 165, 166, 167, 168, 169, 170, 171, 172, 173, 174, 158, 70, 67, 79, 77, 76, 78, 66, 226, 227, 228, 229, 230, 231, 232, 233, 234, 235, 236, 237, 238, 239, 240, 241, 242), (193, 194, 195, 196, 197, 198, 199, 200, 201, 202, 203, 204, 205, 206, 207, 208, 192, 312, 314, 315, 316, 317, 318, 319, 320, 321, 322, 323, 324, 325, 326, 327, 328, 329, 313, 294, 296, 297, 298, 299, 300, 301, 302, 303, 304, 305, 306, 307, 308, 309, 310, 311, 295, 72, 260, 261, 262, 263, 264, 265, 266, 267, 268, 269, 270, 271, 272, 273, 274, 275, 276), (399, 367, 87, 104), (433, 401, 123, 140), (880, 882, 441, 438, 789, 788), (806, 808, 439, 440, 863, 862), (438, 67, 70, 441, 882, 881, 825, 827, 828, 829, 830, 831, 832, 833, 834, 835, 836, 837, 838, 839, 840, 841, 842, 826, 769, 771, 772, 773, 774, 775, 776, 777, 778, 779, 780, 781, 782, 783, 784, 785, 786, 770, 787, 789), (518, 519, 468, 470, 471, 472, 473, 474, 475, 476, 477, 478, 479, 480, 481, 482, 483, 484, 485, 469, 447, 443, 503, 504, 505, 506, 507, 508, 509, 510, 511, 512, 513, 514, 515, 516, 517), (486, 442, 446, 450, 452, 453, 454, 455, 456, 457, 458, 459, 460, 461, 462, 463, 464, 465, 466, 467, 451, 487, 488, 489, 490, 491, 492, 493, 494, 495, 496, 497, 498, 499, 500, 501, 502), (451, 468, 519, 487), (523, 520, 521, 522), (788, 625, 698, 880), (524, 525, 526, 527), (679, 608, 769, 826), (528, 60, 61, 529), (531, 59, 58, 530), (58, 60, 528, 530), (61, 59, 531, 529), (443, 435, 528, 529), (56, 57, 533, 532), (535, 55, 54, 534), (54, 56, 532, 534), (57, 55, 535, 533), (442, 535, 534, 434), (538, 16, 18, 536), (20, 18, 16, 17, 37, 53, 52, 51, 50, 49, 48, 47, 46, 45, 44, 43, 42, 41, 40, 39, 38, 36, 19, 35, 34, 33, 32, 31, 30, 29, 28, 27, 26, 25, 24, 23, 22, 21), (540, 37, 17, 541), (36, 38, 548, 546), (38, 39, 550, 548), (39, 40, 552, 550), (40, 41, 553, 552), (41, 42, 555, 553), (42, 43, 557, 555), (43, 44, 560, 557), (44, 45, 562, 560), (45, 46, 564, 562), (46, 47, 566, 564), (47, 48, 568, 566), (48, 49, 570, 568), (49, 50, 571, 570), (571, 50, 51, 572), (51, 52, 573, 572), (52, 53, 574, 573), (53, 37, 540, 574), (35, 19, 537, 539), (34, 35, 539, 542), (33, 34, 542, 543), (32, 33, 543, 545), (31, 32, 545, 547), (30, 31, 547, 549), (29, 30, 549, 551), (28, 29, 551, 554), (27, 28, 554, 556), (26, 27, 556, 558), (25, 26, 558, 559), (24, 25, 559, 561), (23, 24, 561, 563), (565, 22, 23, 563), (21, 22, 565, 567), (20, 21, 567, 569), (18, 20, 569, 536), (19, 36, 546, 537), (535, 442, 443, 529, 531, 530, 528, 541, 544, 532, 533), (541, 528, 435, 434, 534, 532, 544, 538, 536, 569, 567, 565, 563, 561, 559, 558, 556, 554, 551, 549, 547, 545, 543, 542, 539, 537, 546, 548, 550, 552, 553, 555, 557, 560, 562, 564, 566, 568, 570, 571, 572, 573, 574, 540), (13, 12, 575, 576), (15, 13, 576, 577), (578, 14, 15, 577), (575, 12, 14, 578), (16, 538, 544, 575, 578), (9, 8, 579, 580), (11, 9, 580, 581), (582, 10, 11, 581), (579, 8, 10, 582), (576, 575, 544, 541, 17, 16, 578, 577, 582, 581, 580, 579), (577, 576, 579, 582), (583, 6, 7, 584), (586, 5, 4, 585), (4, 6, 583, 585), (7, 5, 586, 584), (61, 60, 583, 584), (60, 58, 59, 61, 584, 586, 585, 583), (587, 2, 3, 588), (590, 1, 0, 589), (0, 2, 587, 589), (3, 1, 590, 588), (587, 56, 54, 55, 57, 588, 590, 589), (588, 57, 56, 587), (594, 593, 592, 591), (595, 591, 592, 596), (597, 593, 594, 598), (862, 733, 662, 806), (643, 716, 843, 752), (661, 663, 664, 665, 666, 667, 668, 669, 670, 671, 672, 673, 674, 675, 676, 677, 678, 662, 733, 735, 736, 737, 738, 739, 740, 741, 742, 743, 744, 745, 746, 747, 748, 749, 750, 734, 597, 598), (440, 71, 69, 439, 808, 807, 751, 753, 754, 755, 756, 757, 758, 759, 760, 761, 762, 763, 764, 765, 766, 767, 768, 752, 843, 845, 846, 847, 848, 849, 850, 851, 852, 853, 854, 855, 856, 857, 858, 859, 860, 844, 861, 863), (601, 599, 600, 602), (604, 600, 599, 603), (605, 601, 602, 606), (606, 521, 520, 605), (603, 525, 524, 604), (522, 697, 699, 700, 701, 702, 703, 704, 705, 706, 707, 708, 709, 710, 711, 712, 713, 714, 698, 625, 627, 628, 629, 630, 631, 632, 633, 634, 635, 636, 637, 638, 639, 640, 641, 642, 626, 523), (597, 734, 861, 844, 715, 596, 592, 593), (787, 790, 789), (790, 791, 789), (791, 792, 789), (792, 793, 789), (793, 794, 789), (794, 795, 789), (795, 796, 789), (796, 797, 789), (797, 798, 789), (798, 799, 789), (799, 800, 789), (800, 801, 789), (801, 802, 789), (802, 803, 789), (803, 804, 789), (804, 805, 789), (805, 788, 789), (806, 809, 808), (809, 810, 808), (810, 811, 808), (811, 812, 808), (812, 813, 808), (813, 814, 808), (814, 815, 808), (815, 816, 808), (816, 817, 808), (817, 818, 808), (818, 819, 808), (819, 820, 808), (820, 821, 808), (821, 822, 808), (822, 823, 808), (823, 824, 808), (824, 807, 808), (861, 864, 863), (864, 865, 863), (865, 866, 863), (866, 867, 863), (867, 868, 863), (868, 869, 863), (869, 870, 863), (870, 871, 863), (871, 872, 863), (872, 873, 863), (873, 874, 863), (874, 875, 863), (875, 876, 863), (876, 877, 863), (877, 878, 863), (878, 879, 863), (879, 862, 863), (880, 883, 882), (883, 884, 882), (884, 885, 882), (885, 886, 882), (886, 887, 882), (887, 888, 882), (888, 889, 882), (889, 890, 882), (890, 891, 882), (891, 892, 882), (892, 893, 882), (893, 894, 882), (894, 895, 882), (895, 896, 882), (896, 897, 882), (897, 898, 882), (898, 881, 882), (625, 788, 805, 627), (627, 805, 804, 628), (628, 804, 803, 629), (629, 803, 802, 630), (630, 802, 801, 631), (631, 801, 800, 632), (632, 800, 799, 633), (633, 799, 798, 634), (634, 798, 797, 635), (635, 797, 796, 636), (636, 796, 795, 637), (637, 795, 794, 638), (638, 794, 793, 639), (639, 793, 792, 640), (640, 792, 791, 641), (641, 791, 790, 642), (642, 790, 787, 626), (769, 608, 624, 771), (771, 624, 623, 772), (772, 623, 622, 773), (773, 622, 621, 774), (774, 621, 620, 775), (775, 620, 619, 776), (776, 619, 618, 777), (777, 618, 617, 778), (778, 617, 616, 779), (779, 616, 615, 780), (780, 615, 614, 781), (781, 614, 613, 782), (782, 613, 612, 783), (783, 612, 611, 784), (784, 611, 610, 785), (785, 610, 609, 786), (786, 609, 607, 770), (806, 662, 678, 809), (809, 678, 677, 810), (810, 677, 676, 811), (811, 676, 675, 812), (812, 675, 674, 813), (813, 674, 673, 814), (814, 673, 672, 815), (815, 672, 671, 816), (816, 671, 670, 817), (817, 670, 669, 818), (818, 669, 668, 819), (819, 668, 667, 820), (820, 667, 666, 821), (821, 666, 665, 822), (822, 665, 664, 823), (823, 664, 663, 824), (824, 663, 661, 807), (643, 752, 768, 645), (645, 768, 767, 646), (646, 767, 766, 647), (647, 766, 765, 648), (648, 765, 764, 649), (649, 764, 763, 650), (650, 763, 762, 651), (651, 762, 761, 652), (652, 761, 760, 653), (653, 760, 759, 654), (654, 759, 758, 655), (655, 758, 757, 656), (656, 757, 756, 657), (657, 756, 755, 658), (658, 755, 754, 659), (659, 754, 753, 660), (660, 753, 751, 644), (843, 716, 732, 845), (845, 732, 731, 846), (846, 731, 730, 847), (847, 730, 729, 848), (848, 729, 728, 849), (849, 728, 727, 850), (850, 727, 726, 851), (851, 726, 725, 852), (852, 725, 724, 853), (853, 724, 723, 854), (854, 723, 722, 855), (855, 722, 721, 856), (856, 721, 720, 857), (857, 720, 719, 858), (858, 719, 718, 859), (859, 718, 717, 860), (860, 717, 715, 844), (733, 862, 879, 735), (735, 879, 878, 736), (736, 878, 877, 737), (737, 877, 876, 738), (738, 876, 875, 739), (739, 875, 874, 740), (740, 874, 873, 741), (741, 873, 872, 742), (742, 872, 871, 743), (743, 871, 870, 744), (744, 870, 869, 745), (745, 869, 868, 746), (746, 868, 867, 747), (747, 867, 866, 748), (748, 866, 865, 749), (749, 865, 864, 750), (750, 864, 861, 734), (679, 826, 842, 681), (681, 842, 841, 682), (682, 841, 840, 683), (683, 840, 839, 684), (684, 839, 838, 685), (685, 838, 837, 686), (686, 837, 836, 687), (687, 836, 835, 688), (688, 835, 834, 689), (689, 834, 833, 690), (690, 833, 832, 691), (691, 832, 831, 692), (692, 831, 830, 693), (693, 830, 829, 694), (694, 829, 828, 695), (695, 828, 827, 696), (696, 827, 825, 680), (880, 698, 714, 883), (883, 714, 713, 884), (884, 713, 712, 885), (885, 712, 711, 886), (886, 711, 710, 887), (887, 710, 709, 888), (888, 709, 708, 889), (889, 708, 707, 890), (890, 707, 706, 891), (891, 706, 705, 892), (892, 705, 704, 893), (893, 704, 703, 894), (894, 703, 702, 895), (895, 702, 701, 896), (896, 701, 700, 897), (897, 700, 699, 898), (898, 699, 697, 881), (526, 607, 609, 610, 611, 612, 613, 614, 615, 616, 617, 618, 619, 620, 621, 622, 623, 624, 608, 679, 681, 682, 683, 684, 685, 686, 687, 688, 689, 690, 691, 692, 693, 694, 695, 696, 680, 527)])
_uv = me_cubo_001.uv_layers.new(name='MapaUV')
_uv.uv.foreach_set('vector', [0.2819, 0.6883, 0.2819, 0.6883, 0.2819, 0.6883, 0.2819, 0.6883, 0.2819, 0.6883, 0.2819, 0.6883, 0.2819, 0.6883, 0.2819, 0.6883, 0.125, 0.5, 0.375, 0.5, 0.375, 0.75, 0.125, 0.75, 0.2771, 0.5065, 0.2771, 0.5065, 0.2771, 0.5065, 0.2771, 0.5065, 0.2771, 0.5065, 0.2771, 0.5065, 0.2771, 0.5065, 0.2771, 0.5065, 0.2771, 0.5065, 0.2771, 0.5065, 0.2771, 0.5065, 0.2771, 0.5065, 0.2771, 0.5065, 0.2771, 0.5065, 0.2771, 0.5065, 0.2771, 0.5065, 0.2771, 0.5065, 0.2771, 0.5065, 0.2771, 0.5065, 0.2771, 0.5065, 0.2771, 0.5065, 0.2771, 0.5065, 0.2771, 0.5065, 0.2771, 0.5065, 0.2771, 0.5065, 0.2771, 0.5065, 0.2771, 0.5065, 0.2771, 0.5065, 0.2771, 0.5065, 0.2771, 0.5065, 0.2771, 0.5065, 0.2771, 0.5065, 0.2771, 0.5065, 0.2771, 0.5065, 0.2771, 0.5065, 0.2771, 0.5065, 0.2771, 0.5065, 0.2771, 0.5065, 0.2771, 0.5065, 0.2771, 0.5065, 0.2771, 0.5065, 0.2771, 0.5065, 0.2771, 0.5065, 0.2771, 0.5065, 0.2771, 0.5065, 0.2771, 0.5065, 0.2771, 0.5065, 0.2771, 0.5065, 0.2771, 0.5065, 0.2771, 0.5065, 0.2771, 0.5065, 0.2771, 0.5065, 0.2771, 0.5065, 0.2771, 0.5065, 0.2771, 0.5065, 0.2771, 0.5065, 0.2771, 0.5065, 0.2771, 0.5065, 0.2771, 0.5065, 0.2771, 0.5065, 0.2771, 0.5065, 0.2771, 0.5065, 0.2771, 0.5065, 0.2771, 0.5065, 0.2771, 0.5065, 0.2771, 0.5065, 0.8659, 0.75, 0.8659, 0.5, 0.8667, 0.5, 0.8667, 0.75, 0.8667, 0.75, 0.8667, 0.5, 0.8676, 0.5, 0.8676, 0.75, 0.2771, 0.5065, 0.2771, 0.5065, 0.2771, 0.5065, 0.2771, 0.5065, 0.2771, 0.5065, 0.2771, 0.5065, 0.2771, 0.5065, 0.2771, 0.5065, 0.8692, 0.75, 0.8692, 0.5, 0.87, 0.5, 0.87, 0.75, 0.87, 0.75, 0.87, 0.5, 0.8707, 0.5, 0.8707, 0.75, 0.8707, 0.75, 0.8707, 0.5, 0.8714, 0.5, 0.8714, 0.75, 0.2771, 0.5065, 0.2771, 0.5065, 0.2771, 0.5065, 0.2771, 0.5065, 0.2771, 0.5065, 0.2771, 0.5065, 0.2771, 0.5065, 0.2771, 0.5065, 0.588, 0.0, 0.588, 0.25, 0.58, 0.25, 0.58, 0.0, 0.58, 0.0, 0.58, 0.25, 0.5713, 0.25, 0.5713, 0.0, 0.5713, 0.0, 0.5713, 0.25, 0.5622, 0.25, 0.5622, 0.0, 0.2771, 0.5065, 0.2771, 0.5065, 0.2771, 0.5065, 0.2771, 0.5065, 0.2771, 0.5065, 0.2771, 0.5065, 0.2771, 0.5065, 0.2771, 0.5065, 0.2771, 0.5065, 0.2771, 0.5065, 0.2771, 0.5065, 0.2771, 0.5065, 0.5325, 0.0, 0.5325, 0.25, 0.5221, 0.25, 0.5221, 0.0, 0.5221, 0.0, 0.5221, 0.25, 0.5117, 0.25, 0.5117, 0.0, 0.2771, 0.5065, 0.2771, 0.5065, 0.2771, 0.5065, 0.2771, 0.5065, 0.2771, 0.5065, 0.2771, 0.5065, 0.2771, 0.5065, 0.2771, 0.5065, 0.8676, 0.75, 0.8676, 0.5, 0.8684, 0.5, 0.8684, 0.75, 0.8684, 0.75, 0.8684, 0.5, 0.8692, 0.5, 0.8692, 0.75, 0.2771, 0.5065, 0.2771, 0.5065, 0.2771, 0.5065, 0.2771, 0.5065, 0.2771, 0.5065, 0.2771, 0.5065, 0.2771, 0.5065, 0.2771, 0.5065, 0.2771, 0.5065, 0.2771, 0.5065, 0.2771, 0.5065, 0.2771, 0.5065, 0.8714, 0.75, 0.8714, 0.5, 0.872, 0.5, 0.872, 0.75, 0.625, 0.0, 0.625, 0.25, 0.588, 0.25, 0.588, 0.0, 0.2771, 0.5065, 0.2771, 0.5065, 0.2771, 0.5065, 0.2771, 0.5065, 0.2771, 0.5065, 0.2771, 0.5065, 0.2771, 0.5065, 0.2771, 0.5065, 0.2771, 0.5065, 0.2771, 0.5065, 0.2771, 0.5065, 0.2771, 0.5065, 0.5622, 0.0, 0.5622, 0.25, 0.5526, 0.25, 0.5526, 0.0, 0.5526, 0.0, 0.5526, 0.25, 0.5427, 0.25, 0.5427, 0.0, 0.5427, 0.0, 0.5427, 0.25, 0.5325, 0.25, 0.5325, 0.0, 0.2771, 0.5065, 0.2771, 0.5065, 0.2771, 0.5065, 0.2771, 0.5065, 0.2771, 0.5065, 0.2771, 0.5065, 0.2771, 0.5065, 0.2771, 0.5065, 0.3875, 0.5432, 0.3686, 0.4968, 0.3693, 0.4971, 0.3882, 0.5434, 0.2771, 0.5065, 0.2771, 0.5065, 0.2771, 0.5065, 0.2771, 0.5065, 0.2771, 0.5065, 0.2771, 0.5065, 0.2771, 0.5065, 0.2771, 0.5065, 0.2771, 0.5065, 0.2771, 0.5065, 0.2771, 0.5065, 0.2771, 0.5065, 0.2771, 0.5065, 0.2771, 0.5065, 0.2771, 0.5065, 0.2771, 0.5065, 0.2771, 0.5065, 0.2771, 0.5065, 0.2771, 0.5065, 0.2771, 0.5065, 0.2771, 0.5065, 0.2771, 0.5065, 0.2771, 0.5065, 0.2771, 0.5065, 0.2771, 0.5065, 0.2771, 0.5065, 0.2771, 0.5065, 0.2771, 0.5065, 0.2771, 0.5065, 0.2771, 0.5065, 0.2771, 0.5065, 0.2771, 0.5065, 0.2771, 0.5065, 0.2771, 0.5065, 0.2771, 0.5065, 0.2771, 0.5065, 0.2771, 0.5065, 0.2771, 0.5065, 0.2771, 0.5065, 0.2771, 0.5065, 0.2771, 0.5065, 0.2771, 0.5065, 0.2771, 0.5065, 0.2771, 0.5065, 0.2771, 0.5065, 0.2771, 0.5065, 0.2771, 0.5065, 0.2771, 0.5065, 0.2771, 0.5065, 0.2771, 0.5065, 0.2771, 0.5065, 0.2771, 0.5065, 0.2771, 0.5065, 0.2771, 0.5065, 0.2771, 0.5065, 0.2771, 0.5065, 0.2771, 0.5065, 0.2771, 0.5065, 0.2771, 0.5065, 0.2771, 0.5065, 0.2771, 0.5065, 0.2771, 0.5065, 0.2771, 0.5065, 0.2771, 0.5065, 0.3686, 0.7532, 0.3875, 0.7068, 0.3882, 0.7066, 0.3693, 0.7529, 0.3693, 0.7529, 0.3882, 0.7066, 0.3889, 0.7063, 0.37, 0.7525, 0.2771, 0.5065, 0.2771, 0.5065, 0.2771, 0.5065, 0.2771, 0.5065, 0.2771, 0.5065, 0.2771, 0.5065, 0.2771, 0.5065, 0.2771, 0.5065, 0.2771, 0.5065, 0.2771, 0.5065, 0.2771, 0.5065, 0.2771, 0.5065, 0.2771, 0.5065, 0.2771, 0.5065, 0.2771, 0.5065, 0.2771, 0.5065, 0.2771, 0.5065, 0.2771, 0.5065, 0.2771, 0.5065, 0.2771, 0.5065, 0.2771, 0.5065, 0.2771, 0.5065, 0.2771, 0.5065, 0.2771, 0.5065, 0.2771, 0.5065, 0.2771, 0.5065, 0.2771, 0.5065, 0.2771, 0.5065, 0.2771, 0.5065, 0.2771, 0.5065, 0.2771, 0.5065, 0.2771, 0.5065, 0.2771, 0.5065, 0.2771, 0.5065, 0.2771, 0.5065, 0.2771, 0.5065, 0.2771, 0.5065, 0.2771, 0.5065, 0.2771, 0.5065, 0.2771, 0.5065, 0.2771, 0.5065, 0.2771, 0.5065, 0.2771, 0.5065, 0.2771, 0.5065, 0.2771, 0.5065, 0.2771, 0.5065, 0.2771, 0.5065, 0.2771, 0.5065, 0.2771, 0.5065, 0.2771, 0.5065, 0.2771, 0.5065, 0.2771, 0.5065, 0.2771, 0.5065, 0.2771, 0.5065, 0.2771, 0.5065, 0.2771, 0.5065, 0.3363, 0.5808, 0.3363, 0.5, 0.3509, 0.488, 0.3698, 0.5361, 0.3698, 0.5361, 0.3509, 0.488, 0.3527, 0.4888, 0.3715, 0.5368, 0.2771, 0.5065, 0.2771, 0.5065, 0.2771, 0.5065, 0.2771, 0.5065, 0.3732, 0.5374, 0.3544, 0.4897, 0.356, 0.4905, 0.3749, 0.5381, 0.3749, 0.5381, 0.356, 0.4905, 0.3576, 0.4913, 0.3765, 0.5388, 0.3765, 0.5388, 0.3576, 0.4913, 0.3592, 0.4921, 0.3781, 0.5394, 0.3781, 0.5394, 0.3592, 0.4921, 0.3607, 0.4928, 0.3795, 0.54, 0.3795, 0.54, 0.3607, 0.4928, 0.362, 0.4935, 0.3809, 0.5405, 0.2771, 0.5065, 0.2771, 0.5065, 0.2771, 0.5065, 0.2771, 0.5065, 0.2841, 0.7072, 0.3397, 0.5244, 0.3479, 0.5153, 0.3082, 0.669, 0.3082, 0.669, 0.3479, 0.5153, 0.3546, 0.5083, 0.3303, 0.6338, 0.3303, 0.6338, 0.3546, 0.5083, 0.3598, 0.5032, 0.35, 0.6022, 0.35, 0.6022, 0.3598, 0.5032, 0.3639, 0.4997, 0.3671, 0.5748, 0.3671, 0.5748, 0.3639, 0.4997, 0.3669, 0.4973, 0.3811, 0.5522, 0.3811, 0.5522, 0.3669, 0.4973, 0.3682, 0.4966, 0.3871, 0.543, 0.3871, 0.543, 0.3682, 0.4966, 0.3685, 0.4967, 0.3874, 0.5431, 0.3363, 0.75, 0.3363, 0.6692, 0.3698, 0.7139, 0.3509, 0.762, 0.3509, 0.762, 0.3698, 0.7139, 0.3715, 0.7132, 0.3527, 0.7612, 0.2771, 0.5065, 0.2771, 0.5065, 0.2771, 0.5065, 0.2771, 0.5065, 0.3544, 0.7603, 0.3732, 0.7126, 0.3749, 0.7119, 0.356, 0.7595, 0.356, 0.7595, 0.3749, 0.7119, 0.3765, 0.7112, 0.3576, 0.7587, 0.3576, 0.7587, 0.3765, 0.7112, 0.3781, 0.7106, 0.3592, 0.7579, 0.3592, 0.7579, 0.3781, 0.7106, 0.3795, 0.71, 0.3607, 0.7572, 0.3607, 0.7572, 0.3795, 0.71, 0.3809, 0.7095, 0.362, 0.7565, 0.2771, 0.5065, 0.2771, 0.5065, 0.2771, 0.5065, 0.2771, 0.5065, 0.3397, 0.7256, 0.2841, 0.5428, 0.3082, 0.581, 0.3479, 0.7347, 0.3479, 0.7347, 0.3082, 0.581, 0.3303, 0.6162, 0.3546, 0.7417, 0.3546, 0.7417, 0.3303, 0.6162, 0.35, 0.6478, 0.3598, 0.7468, 0.3598, 0.7468, 0.35, 0.6478, 0.3671, 0.6752, 0.3639, 0.7503, 0.3639, 0.7503, 0.3671, 0.6752, 0.3811, 0.6978, 0.3669, 0.7527, 0.3669, 0.7527, 0.3811, 0.6978, 0.3871, 0.707, 0.3682, 0.7534, 0.3682, 0.7534, 0.3871, 0.707, 0.3874, 0.7069, 0.3685, 0.7533, 0.2771, 0.5065, 0.2771, 0.5065, 0.2771, 0.5065, 0.2771, 0.5065, 0.2771, 0.5065, 0.2771, 0.5065, 0.2771, 0.5065, 0.2771, 0.5065, 0.2771, 0.5065, 0.2771, 0.5065, 0.2771, 0.5065, 0.2771, 0.5065, 0.2771, 0.5065, 0.2771, 0.5065, 0.2771, 0.5065, 0.2771, 0.5065, 0.2771, 0.5065, 0.2771, 0.5065, 0.2771, 0.5065, 0.2771, 0.5065, 0.5272, 0.08079, 0.5272, 0.1692, 0.5272, 0.1692, 0.5272, 0.08079, 0.2771, 0.5065, 0.2771, 0.5065, 0.2771, 0.5065, 0.2771, 0.5065, 0.5272, 0.08079, 0.5272, 0.1692, 0.5272, 0.1692, 0.5272, 0.08079, 0.2771, 0.5065, 0.2771, 0.5065, 0.2771, 0.5065, 0.2771, 0.5065, 0.2771, 0.5065, 0.2771, 0.5065, 0.2771, 0.5065, 0.2771, 0.5065, 0.8341, 0.75, 0.8341, 0.5, 0.8325, 0.5, 0.8325, 0.75, 0.2771, 0.5065, 0.2771, 0.5065, 0.2771, 0.5065, 0.2771, 0.5065, 0.2771, 0.5065, 0.2771, 0.5065, 0.2771, 0.5065, 0.2771, 0.5065, 0.2771, 0.5065, 0.2771, 0.5065, 0.2771, 0.5065, 0.2771, 0.5065, 0.2771, 0.5065, 0.2771, 0.5065, 0.2771, 0.5065, 0.2771, 0.5065, 0.2771, 0.5065, 0.2771, 0.5065, 0.2771, 0.5065, 0.2771, 0.5065, 0.2771, 0.5065, 0.2771, 0.5065, 0.2771, 0.5065, 0.2771, 0.5065, 0.2771, 0.5065, 0.2771, 0.5065, 0.2771, 0.5065, 0.2771, 0.5065, 0.5272, 0.5808, 0.5272, 0.6692, 0.5272, 0.6692, 0.5272, 0.5808, 0.5272, 0.5808, 0.5272, 0.6692, 0.5272, 0.6692, 0.5272, 0.5808, 0.2771, 0.5065, 0.2771, 0.5065, 0.2771, 0.5065, 0.2771, 0.5065, 0.5272, 0.5808, 0.5272, 0.6692, 0.5272, 0.6692, 0.5272, 0.5808, 0.5272, 0.5808, 0.5272, 0.6692, 0.5272, 0.6692, 0.5272, 0.5808, 0.2771, 0.5065, 0.2771, 0.5065, 0.2771, 0.5065, 0.2771, 0.5065, 0.5272, 0.5808, 0.5272, 0.6692, 0.5272, 0.6692, 0.5272, 0.5808, 0.5272, 0.5808, 0.5272, 0.6692, 0.5272, 0.6692, 0.5272, 0.5808, 0.2771, 0.5065, 0.2771, 0.5065, 0.2771, 0.5065, 0.2771, 0.5065, 0.2771, 0.5065, 0.2771, 0.5065, 0.2771, 0.5065, 0.2771, 0.5065, 0.6675, 0.5, 0.6675, 0.75, 0.6692, 0.75, 0.6692, 0.5, 0.6692, 0.5, 0.6692, 0.75, 0.6708, 0.75, 0.6708, 0.5, 0.2771, 0.5065, 0.2771, 0.5065, 0.2771, 0.5065, 0.2771, 0.5065, 0.6725, 0.5, 0.6725, 0.75, 0.6741, 0.75, 0.6741, 0.5, 0.2771, 0.5065, 0.2771, 0.5065, 0.2771, 0.5065, 0.2771, 0.5065, 0.2771, 0.5065, 0.2771, 0.5065, 0.2771, 0.5065, 0.2771, 0.5065, 0.2771, 0.5065, 0.2771, 0.5065, 0.2771, 0.5065, 0.2771, 0.5065, 0.1389, 0.5, 0.1389, 0.75, 0.1375, 0.75, 0.1375, 0.5, 0.1375, 0.5, 0.1375, 0.75, 0.1362, 0.75, 0.1362, 0.5, 0.1362, 0.5, 0.1362, 0.75, 0.1348, 0.75, 0.1348, 0.5, 0.1348, 0.5, 0.1348, 0.75, 0.1335, 0.75, 0.1335, 0.5, 0.1335, 0.5, 0.1335, 0.75, 0.1323, 0.75, 0.1323, 0.5, 0.2771, 0.5065, 0.2771, 0.5065, 0.2771, 0.5065, 0.2771, 0.5065, 0.1311, 0.5, 0.1311, 0.75, 0.13, 0.75, 0.13, 0.5, 0.13, 0.5, 0.13, 0.75, 0.125, 0.75, 0.125, 0.5, 0.4196, 0.25, 0.4196, 0.0, 0.4293, 0.0, 0.4293, 0.25, 0.4293, 0.25, 0.4293, 0.0, 0.4397, 0.0, 0.4397, 0.25, 0.4397, 0.25, 0.4397, 0.0, 0.4508, 0.0, 0.4508, 0.25, 0.2771, 0.5065, 0.2771, 0.5065, 0.2771, 0.5065, 0.2771, 0.5065, 0.2771, 0.5065, 0.2771, 0.5065, 0.2771, 0.5065, 0.2771, 0.5065, 0.4743, 0.25, 0.4743, 0.0, 0.4866, 0.0, 0.4866, 0.25, 0.4866, 0.25, 0.4866, 0.0, 0.4991, 0.0, 0.4991, 0.25, 0.2771, 0.5065, 0.2771, 0.5065, 0.2771, 0.5065, 0.2771, 0.5065, 0.1389, 0.5, 0.1389, 0.75, 0.1375, 0.75, 0.1375, 0.5, 0.1375, 0.5, 0.1375, 0.75, 0.1362, 0.75, 0.1362, 0.5, 0.1362, 0.5, 0.1362, 0.75, 0.1348, 0.75, 0.1348, 0.5, 0.1348, 0.5, 0.1348, 0.75, 0.1335, 0.75, 0.1335, 0.5, 0.1335, 0.5, 0.1335, 0.75, 0.1323, 0.75, 0.1323, 0.5, 0.2771, 0.5065, 0.2771, 0.5065, 0.2771, 0.5065, 0.2771, 0.5065, 0.1311, 0.5, 0.1311, 0.75, 0.13, 0.75, 0.13, 0.5, 0.13, 0.5, 0.13, 0.75, 0.125, 0.75, 0.125, 0.5, 0.4196, 0.25, 0.4196, 0.0, 0.4293, 0.0, 0.4293, 0.25, 0.4293, 0.25, 0.4293, 0.0, 0.4397, 0.0, 0.4397, 0.25, 0.4397, 0.25, 0.4397, 0.0, 0.4508, 0.0, 0.4508, 0.25, 0.4508, 0.25, 0.4508, 0.0, 0.4623, 0.0, 0.4623, 0.25, 0.4623, 0.25, 0.4623, 0.0, 0.4743, 0.0, 0.4743, 0.25, 0.4743, 0.25, 0.4743, 0.0, 0.4866, 0.0, 0.4866, 0.25, 0.4866, 0.25, 0.4866, 0.0, 0.4991, 0.0, 0.4991, 0.25, 0.2771, 0.5065, 0.2771, 0.5065, 0.2771, 0.5065, 0.2771, 0.5065, 0.2771, 0.5065, 0.2771, 0.5065, 0.2771, 0.5065, 0.2771, 0.5065, 0.2771, 0.5065, 0.2771, 0.5065, 0.2771, 0.5065, 0.2771, 0.5065, 0.2771, 0.5065, 0.2771, 0.5065, 0.2771, 0.5065, 0.2771, 0.5065, 0.2771, 0.5065, 0.2771, 0.5065, 0.2771, 0.5065, 0.2771, 0.5065, 0.2771, 0.5065, 0.2771, 0.5065, 0.2771, 0.5065, 0.2771, 0.5065, 0.2771, 0.5065, 0.2771, 0.5065, 0.2771, 0.5065, 0.2771, 0.5065, 0.2771, 0.5065, 0.2771, 0.5065, 0.2771, 0.5065, 0.2771, 0.5065, 0.2771, 0.5065, 0.2771, 0.5065, 0.2771, 0.5065, 0.2771, 0.5065, 0.2771, 0.5065, 0.2771, 0.5065, 0.2771, 0.5065, 0.2771, 0.5065, 0.2771, 0.5065, 0.2771, 0.5065, 0.2771, 0.5065, 0.2771, 0.5065, 0.2771, 0.5065, 0.2771, 0.5065, 0.2771, 0.5065, 0.2771, 0.5065, 0.2771, 0.5065, 0.2771, 0.5065, 0.2771, 0.5065, 0.2771, 0.5065, 0.2771, 0.5065, 0.2771, 0.5065, 0.2771, 0.5065, 0.2771, 0.5065, 0.2771, 0.5065, 0.2771, 0.5065, 0.2771, 0.5065, 0.2771, 0.5065, 0.2771, 0.5065, 0.2771, 0.5065, 0.2771, 0.5065, 0.2771, 0.5065, 0.2771, 0.5065, 0.2771, 0.5065, 0.2771, 0.5065, 0.2771, 0.5065, 0.2771, 0.5065, 0.2771, 0.5065, 0.2771, 0.5065, 0.2771, 0.5065, 0.2771, 0.5065, 0.2771, 0.5065, 0.2771, 0.5065, 0.2771, 0.5065, 0.2771, 0.5065, 0.2771, 0.5065, 0.2771, 0.5065, 0.2771, 0.5065, 0.2771, 0.5065, 0.2771, 0.5065, 0.2771, 0.5065, 0.2771, 0.5065, 0.2771, 0.5065, 0.2771, 0.5065, 0.2771, 0.5065, 0.2771, 0.5065, 0.2771, 0.5065, 0.2771, 0.5065, 0.2771, 0.5065, 0.2771, 0.5065, 0.2771, 0.5065, 0.2771, 0.5065, 0.2771, 0.5065, 0.2771, 0.5065, 0.2771, 0.5065, 0.2771, 0.5065, 0.2771, 0.5065, 0.2771, 0.5065, 0.2771, 0.5065, 0.2771, 0.5065, 0.2771, 0.5065, 0.2771, 0.5065, 0.2771, 0.5065, 0.2771, 0.5065, 0.2771, 0.5065, 0.2771, 0.5065, 0.2771, 0.5065, 0.2771, 0.5065, 0.2771, 0.5065, 0.2771, 0.5065, 0.2771, 0.5065, 0.2771, 0.5065, 0.2771, 0.5065, 0.2771, 0.5065, 0.2771, 0.5065, 0.2771, 0.5065, 0.2771, 0.5065, 0.2771, 0.5065, 0.2771, 0.5065, 0.2771, 0.5065, 0.2771, 0.5065, 0.2771, 0.5065, 0.2771, 0.5065, 0.2771, 0.5065, 0.2771, 0.5065, 0.2771, 0.5065, 0.2771, 0.5065, 0.2771, 0.5065, 0.2771, 0.5065, 0.2771, 0.5065, 0.2771, 0.5065, 0.2771, 0.5065, 0.2771, 0.5065, 0.2771, 0.5065, 0.2771, 0.5065, 0.2771, 0.5065, 0.2771, 0.5065, 0.2771, 0.5065, 0.2771, 0.5065, 0.2771, 0.5065, 0.2771, 0.5065, 0.2771, 0.5065, 0.2771, 0.5065, 0.2771, 0.5065, 0.2771, 0.5065, 0.2771, 0.5065, 0.2771, 0.5065, 0.2771, 0.5065, 0.2771, 0.5065, 0.2771, 0.5065, 0.2771, 0.5065, 0.2771, 0.5065, 0.2771, 0.5065, 0.2771, 0.5065, 0.2771, 0.5065, 0.2771, 0.5065, 0.2771, 0.5065, 0.2771, 0.5065, 0.2771, 0.5065, 0.2771, 0.5065, 0.2771, 0.5065, 0.2771, 0.5065, 0.2771, 0.5065, 0.2771, 0.5065, 0.2771, 0.5065, 0.2771, 0.5065, 0.2771, 0.5065, 0.2771, 0.5065, 0.2771, 0.5065, 0.2771, 0.5065, 0.2771, 0.5065, 0.2771, 0.5065, 0.2771, 0.5065, 0.2771, 0.5065, 0.2771, 0.5065, 0.2771, 0.5065, 0.2771, 0.5065, 0.2771, 0.5065, 0.2771, 0.5065, 0.2771, 0.5065, 0.2771, 0.5065, 0.2771, 0.5065, 0.2771, 0.5065, 0.2771, 0.5065, 0.2771, 0.5065, 0.2771, 0.5065, 0.2771, 0.5065, 0.2771, 0.5065, 0.2771, 0.5065, 0.2771, 0.5065, 0.2771, 0.5065, 0.2771, 0.5065, 0.2771, 0.5065, 0.2771, 0.5065, 0.2771, 0.5065, 0.2771, 0.5065, 0.2771, 0.5065, 0.2771, 0.5065, 0.2771, 0.5065, 0.2771, 0.5065, 0.2771, 0.5065, 0.2771, 0.5065, 0.2771, 0.5065, 0.2771, 0.5065, 0.2771, 0.5065, 0.2771, 0.5065, 0.2771, 0.5065, 0.2771, 0.5065, 0.2771, 0.5065, 0.2771, 0.5065, 0.2771, 0.5065, 0.2771, 0.5065, 0.2771, 0.5065, 0.2771, 0.5065, 0.2771, 0.5065, 0.2771, 0.5065, 0.2771, 0.5065, 0.2771, 0.5065, 0.2771, 0.5065, 0.2771, 0.5065, 0.2771, 0.5065, 0.2771, 0.5065, 0.2771, 0.5065, 0.2771, 0.5065, 0.2771, 0.5065, 0.2771, 0.5065, 0.2771, 0.5065, 0.2771, 0.5065, 0.2771, 0.5065, 0.2771, 0.5065, 0.2771, 0.5065, 0.2771, 0.5065, 0.2771, 0.5065, 0.2771, 0.5065, 0.2771, 0.5065, 0.2771, 0.5065, 0.2771, 0.5065, 0.2771, 0.5065, 0.2771, 0.5065, 0.2771, 0.5065, 0.2771, 0.5065, 0.2771, 0.5065, 0.2771, 0.5065, 0.2771, 0.5065, 0.2771, 0.5065, 0.2771, 0.5065, 0.2771, 0.5065, 0.2771, 0.5065, 0.2771, 0.5065, 0.2771, 0.5065, 0.2771, 0.5065, 0.2771, 0.5065, 0.2771, 0.5065, 0.2771, 0.5065, 0.2771, 0.5065, 0.2771, 0.5065, 0.2771, 0.5065, 0.2771, 0.5065, 0.2771, 0.5065, 0.2771, 0.5065, 0.2771, 0.5065, 0.2771, 0.5065, 0.2771, 0.5065, 0.2771, 0.5065, 0.2771, 0.5065, 0.2771, 0.5065, 0.2771, 0.5065, 0.2771, 0.5065, 0.2771, 0.5065, 0.2771, 0.5065, 0.2771, 0.5065, 0.2771, 0.5065, 0.2771, 0.5065, 0.2771, 0.5065, 0.2771, 0.5065, 0.2771, 0.5065, 0.2771, 0.5065, 0.2771, 0.5065, 0.2771, 0.5065, 0.2771, 0.5065, 0.2771, 0.5065, 0.2771, 0.5065, 0.2771, 0.5065, 0.2771, 0.5065, 0.2771, 0.5065, 0.2771, 0.5065, 0.2771, 0.5065, 0.2771, 0.5065, 0.2771, 0.5065, 0.2771, 0.5065, 0.2771, 0.5065, 0.2771, 0.5065, 0.2771, 0.5065, 0.2771, 0.5065, 0.2771, 0.5065, 0.2771, 0.5065, 0.2771, 0.5065, 0.2771, 0.5065, 0.2771, 0.5065, 0.2771, 0.5065, 0.2771, 0.5065, 0.2771, 0.5065, 0.2771, 0.5065, 0.2771, 0.5065, 0.2771, 0.5065, 0.2771, 0.5065, 0.2771, 0.5065, 0.2771, 0.5065, 0.2771, 0.5065, 0.2771, 0.5065, 0.2771, 0.5065, 0.2771, 0.5065, 0.2771, 0.5065, 0.2771, 0.5065, 0.2771, 0.5065, 0.2771, 0.5065, 0.2771, 0.5065, 0.2771, 0.5065, 0.2771, 0.5065, 0.2771, 0.5065, 0.2771, 0.5065, 0.2771, 0.5065, 0.2771, 0.5065, 0.2771, 0.5065, 0.2771, 0.5065, 0.2771, 0.5065, 0.2771, 0.5065, 0.2771, 0.5065, 0.2771, 0.5065, 0.2771, 0.5065, 0.2771, 0.5065, 0.2771, 0.5065, 0.2771, 0.5065, 0.2771, 0.5065, 0.2771, 0.5065, 0.2771, 0.5065, 0.2771, 0.5065, 0.2771, 0.5065, 0.2771, 0.5065, 0.2771, 0.5065, 0.2771, 0.5065, 0.2771, 0.5065, 0.2771, 0.5065, 0.2771, 0.5065, 0.2771, 0.5065, 0.2771, 0.5065, 0.2771, 0.5065, 0.2771, 0.5065, 0.2771, 0.5065, 0.2771, 0.5065, 0.2771, 0.5065, 0.2771, 0.5065, 0.2771, 0.5065, 0.2771, 0.5065, 0.2771, 0.5065, 0.2771, 0.5065, 0.2771, 0.5065, 0.2771, 0.5065, 0.2771, 0.5065, 0.2771, 0.5065, 0.2771, 0.5065, 0.2771, 0.5065, 0.2771, 0.5065, 0.2771, 0.5065, 0.2771, 0.5065, 0.2771, 0.5065, 0.2771, 0.5065, 0.2771, 0.5065, 0.2771, 0.5065, 0.2771, 0.5065, 0.2771, 0.5065, 0.2771, 0.5065, 0.2771, 0.5065, 0.2771, 0.5065, 0.2771, 0.5065, 0.2771, 0.5065, 0.2771, 0.5065, 0.2771, 0.5065, 0.2771, 0.5065, 0.2771, 0.5065, 0.2771, 0.5065, 0.2771, 0.5065, 0.2771, 0.5065, 0.2771, 0.5065, 0.2771, 0.5065, 0.2771, 0.5065, 0.2771, 0.5065, 0.2771, 0.5065, 0.2771, 0.5065, 0.2771, 0.5065, 0.2771, 0.5065, 0.2771, 0.5065, 0.2771, 0.5065, 0.2771, 0.5065, 0.2771, 0.5065, 0.2771, 0.5065, 0.2771, 0.5065, 0.2771, 0.5065, 0.2771, 0.5065, 0.2771, 0.5065, 0.2771, 0.5065, 0.2771, 0.5065, 0.2771, 0.5065, 0.2771, 0.5065, 0.2771, 0.5065, 0.2771, 0.5065, 0.2771, 0.5065, 0.2771, 0.5065, 0.2771, 0.5065, 0.2771, 0.5065, 0.2771, 0.5065, 0.2771, 0.5065, 0.2771, 0.5065, 0.2771, 0.5065, 0.2771, 0.5065, 0.2771, 0.5065, 0.2771, 0.5065, 0.2771, 0.5065, 0.2771, 0.5065, 0.2771, 0.5065, 0.2771, 0.5065, 0.2771, 0.5065, 0.2771, 0.5065, 0.2771, 0.5065, 0.2771, 0.5065, 0.2771, 0.5065, 0.2771, 0.5065, 0.2771, 0.5065, 0.2771, 0.5065, 0.2771, 0.5065, 0.2771, 0.5065, 0.2771, 0.5065, 0.2771, 0.5065, 0.2771, 0.5065, 0.2771, 0.5065, 0.2771, 0.5065, 0.2771, 0.5065, 0.2771, 0.5065, 0.2771, 0.5065, 0.2771, 0.5065, 0.2771, 0.5065, 0.2771, 0.5065, 0.2771, 0.5065, 0.2771, 0.5065, 0.2771, 0.5065, 0.2771, 0.5065, 0.2771, 0.5065, 0.2771, 0.5065, 0.2771, 0.5065, 0.2771, 0.5065, 0.2771, 0.5065, 0.2771, 0.5065, 0.2771, 0.5065, 0.2771, 0.5065, 0.2771, 0.5065, 0.2771, 0.5065, 0.2771, 0.5065, 0.2771, 0.5065, 0.2771, 0.5065, 0.2771, 0.5065, 0.2771, 0.5065, 0.2771, 0.5065, 0.2771, 0.5065, 0.2771, 0.5065, 0.2771, 0.5065, 0.2771, 0.5065, 0.2771, 0.5065, 0.2771, 0.5065, 0.2771, 0.5065, 0.2771, 0.5065, 0.2771, 0.5065, 0.2771, 0.5065, 0.2771, 0.5065, 0.2771, 0.5065, 0.2771, 0.5065, 0.2771, 0.5065, 0.2771, 0.5065, 0.2771, 0.5065, 0.2771, 0.5065, 0.2771, 0.5065, 0.2771, 0.5065, 0.2771, 0.5065, 0.2771, 0.5065, 0.2771, 0.5065, 0.2771, 0.5065, 0.2771, 0.5065, 0.2771, 0.5065, 0.2771, 0.5065, 0.2771, 0.5065, 0.2771, 0.5065, 0.2771, 0.5065, 0.2771, 0.5065, 0.2771, 0.5065, 0.2771, 0.5065, 0.2771, 0.5065, 0.2771, 0.5065, 0.2771, 0.5065, 0.2771, 0.5065, 0.2771, 0.5065, 0.2771, 0.5065, 0.2771, 0.5065, 0.2771, 0.5065, 0.2771, 0.5065, 0.2771, 0.5065, 0.2771, 0.5065, 0.2771, 0.5065, 0.2771, 0.5065, 0.2771, 0.5065, 0.2771, 0.5065, 0.2771, 0.5065, 0.2771, 0.5065, 0.2771, 0.5065, 0.2771, 0.5065, 0.2771, 0.5065, 0.2771, 0.5065, 0.2771, 0.5065, 0.2771, 0.5065, 0.2771, 0.5065, 0.2771, 0.5065, 0.2771, 0.5065, 0.2771, 0.5065, 0.2771, 0.5065, 0.2771, 0.5065, 0.2771, 0.5065, 0.2771, 0.5065, 0.2771, 0.5065, 0.3685, 0.7533, 0.3874, 0.7069, 0.3875, 0.7068, 0.3686, 0.7532, 0.2771, 0.5065, 0.2771, 0.5065, 0.2771, 0.5065, 0.2771, 0.5065, 0.2771, 0.5065, 0.2771, 0.5065, 0.2771, 0.5065, 0.2771, 0.5065, 0.2771, 0.5065, 0.2771, 0.5065, 0.2771, 0.5065, 0.2771, 0.5065, 0.2771, 0.5065, 0.2771, 0.5065, 0.2771, 0.5065, 0.2771, 0.5065, 0.2771, 0.5065, 0.2771, 0.5065, 0.2771, 0.5065, 0.2771, 0.5065, 0.2771, 0.5065, 0.2771, 0.5065, 0.2771, 0.5065, 0.2771, 0.5065, 0.2771, 0.5065, 0.2771, 0.5065, 0.2771, 0.5065, 0.2771, 0.5065, 0.2771, 0.5065, 0.2771, 0.5065, 0.2771, 0.5065, 0.2771, 0.5065, 0.2771, 0.5065, 0.2771, 0.5065, 0.2771, 0.5065, 0.2771, 0.5065, 0.2771, 0.5065, 0.2771, 0.5065, 0.2771, 0.5065, 0.2771, 0.5065, 0.2771, 0.5065, 0.2771, 0.5065, 0.2771, 0.5065, 0.2771, 0.5065, 0.2771, 0.5065, 0.2771, 0.5065, 0.2771, 0.5065, 0.2771, 0.5065, 0.2771, 0.5065, 0.2771, 0.5065, 0.2771, 0.5065, 0.2771, 0.5065, 0.2771, 0.5065, 0.2771, 0.5065, 0.2771, 0.5065, 0.2771, 0.5065, 0.2771, 0.5065, 0.2771, 0.5065, 0.2771, 0.5065, 0.2771, 0.5065, 0.2771, 0.5065, 0.2771, 0.5065, 0.2771, 0.5065, 0.2771, 0.5065, 0.2771, 0.5065, 0.2771, 0.5065, 0.2771, 0.5065, 0.2771, 0.5065, 0.2771, 0.5065, 0.2771, 0.5065, 0.2771, 0.5065, 0.2771, 0.5065, 0.2771, 0.5065, 0.2771, 0.5065, 0.2771, 0.5065, 0.2771, 0.5065, 0.2771, 0.5065, 0.2771, 0.5065, 0.2771, 0.5065, 0.2771, 0.5065, 0.2771, 0.5065, 0.2771, 0.5065, 0.2771, 0.5065, 0.2771, 0.5065, 0.2771, 0.5065, 0.2771, 0.5065, 0.2771, 0.5065, 0.2771, 0.5065, 0.2771, 0.5065, 0.2771, 0.5065, 0.2771, 0.5065, 0.2771, 0.5065, 0.2771, 0.5065, 0.2771, 0.5065, 0.2771, 0.5065, 0.2771, 0.5065, 0.2771, 0.5065, 0.2771, 0.5065, 0.2771, 0.5065, 0.2771, 0.5065, 0.2771, 0.5065, 0.2771, 0.5065, 0.2771, 0.5065, 0.2771, 0.5065, 0.2771, 0.5065, 0.2771, 0.5065, 0.2771, 0.5065, 0.2771, 0.5065, 0.2771, 0.5065, 0.2771, 0.5065, 0.2771, 0.5065, 0.2771, 0.5065, 0.4991, 0.25, 0.4991, 0.0, 0.5117, 0.0, 0.5117, 0.25, 0.2771, 0.5065, 0.2771, 0.5065, 0.2771, 0.5065, 0.2771, 0.5065, 0.2771, 0.5065, 0.2771, 0.5065, 0.2771, 0.5065, 0.2771, 0.5065, 0.2771, 0.5065, 0.2771, 0.5065, 0.2771, 0.5065, 0.2771, 0.5065, 0.2771, 0.5065, 0.2771, 0.5065, 0.2771, 0.5065, 0.2771, 0.5065, 0.2771, 0.5065, 0.2771, 0.5065, 0.2771, 0.5065, 0.2771, 0.5065, 0.2771, 0.5065, 0.2771, 0.5065, 0.2771, 0.5065, 0.2771, 0.5065, 0.2771, 0.5065, 0.2771, 0.5065, 0.2771, 0.5065, 0.2771, 0.5065, 0.2771, 0.5065, 0.2771, 0.5065, 0.2771, 0.5065, 0.2771, 0.5065, 0.2771, 0.5065, 0.2771, 0.5065, 0.2771, 0.5065, 0.2771, 0.5065, 0.2771, 0.5065, 0.2771, 0.5065, 0.2771, 0.5065, 0.2771, 0.5065, 0.2771, 0.5065, 0.2771, 0.5065, 0.2771, 0.5065, 0.2771, 0.5065, 0.2771, 0.5065, 0.2771, 0.5065, 0.2771, 0.5065, 0.2771, 0.5065, 0.2771, 0.5065, 0.2771, 0.5065, 0.2771, 0.5065, 0.2771, 0.5065, 0.2771, 0.5065, 0.2771, 0.5065, 0.2771, 0.5065, 0.2771, 0.5065, 0.2771, 0.5065, 0.2771, 0.5065, 0.2771, 0.5065, 0.2771, 0.5065, 0.2771, 0.5065, 0.2771, 0.5065, 0.2771, 0.5065, 0.2771, 0.5065, 0.2771, 0.5065, 0.2771, 0.5065, 0.2771, 0.5065, 0.2771, 0.5065, 0.2771, 0.5065, 0.2771, 0.5065, 0.2771, 0.5065, 0.2771, 0.5065, 0.2771, 0.5065, 0.2771, 0.5065, 0.2771, 0.5065, 0.2771, 0.5065, 0.2771, 0.5065, 0.2771, 0.5065, 0.2771, 0.5065, 0.2771, 0.5065, 0.2771, 0.5065, 0.2771, 0.5065, 0.2771, 0.5065, 0.2771, 0.5065, 0.2771, 0.5065, 0.2771, 0.5065, 0.2771, 0.5065, 0.2771, 0.5065, 0.2771, 0.5065, 0.2771, 0.5065, 0.2771, 0.5065, 0.2771, 0.5065, 0.2771, 0.5065, 0.2771, 0.5065, 0.2771, 0.5065, 0.2771, 0.5065, 0.2771, 0.5065, 0.2771, 0.5065, 0.2771, 0.5065, 0.2771, 0.5065, 0.2771, 0.5065, 0.2771, 0.5065, 0.2771, 0.5065, 0.2771, 0.5065, 0.2771, 0.5065, 0.2771, 0.5065, 0.2771, 0.5065, 0.2771, 0.5065, 0.2771, 0.5065, 0.2771, 0.5065, 0.2771, 0.5065, 0.2771, 0.5065, 0.2771, 0.5065, 0.2771, 0.5065, 0.2771, 0.5065, 0.2771, 0.5065, 0.2771, 0.5065, 0.2771, 0.5065, 0.2771, 0.5065, 0.2771, 0.5065, 0.2771, 0.5065, 0.2771, 0.5065, 0.2771, 0.5065, 0.2771, 0.5065, 0.2771, 0.5065, 0.2771, 0.5065, 0.2771, 0.5065, 0.2771, 0.5065, 0.2771, 0.5065, 0.2771, 0.5065, 0.2771, 0.5065, 0.2771, 0.5065, 0.2771, 0.5065, 0.2771, 0.5065, 0.2771, 0.5065, 0.2771, 0.5065, 0.2771, 0.5065, 0.2771, 0.5065, 0.2771, 0.5065, 0.2771, 0.5065, 0.2771, 0.5065, 0.2771, 0.5065, 0.2771, 0.5065, 0.2771, 0.5065, 0.2771, 0.5065, 0.2771, 0.5065, 0.2771, 0.5065, 0.2771, 0.5065, 0.2771, 0.5065, 0.2771, 0.5065, 0.2771, 0.5065, 0.2771, 0.5065, 0.2771, 0.5065, 0.2771, 0.5065, 0.375, 0.3418, 0.375, 0.5, 0.625, 0.5, 0.625, 0.3418, 0.2771, 0.5065, 0.2771, 0.5065, 0.2771, 0.5065, 0.2771, 0.5065, 0.375, 0.75, 0.375, 0.5, 0.2168, 0.5, 0.2168, 0.75, 0.2771, 0.5065, 0.2771, 0.5065, 0.2771, 0.5065, 0.2771, 0.5065, 0.2771, 0.5065, 0.2771, 0.5065, 0.2771, 0.5065, 0.2771, 0.5065, 0.375, 0.5, 0.625, 0.5, 0.625, 0.3418, 0.375, 0.3418, 0.2771, 0.5065, 0.2771, 0.5065, 0.2771, 0.5065, 0.2771, 0.5065, 0.2771, 0.5065, 0.2771, 0.5065, 0.2771, 0.5065, 0.2771, 0.5065, 0.2771, 0.5065, 0.2771, 0.5065, 0.2771, 0.5065, 0.2771, 0.5065, 0.2771, 0.5065, 0.2771, 0.5065, 0.2771, 0.5065, 0.2771, 0.5065, 0.2771, 0.5065, 0.2771, 0.5065, 0.2771, 0.5065, 0.2771, 0.5065, 0.4861, 0.7495, 0.4974, 0.75, 0.625, 0.75, 0.625, 0.5, 0.4974, 0.5, 0.4861, 0.5005, 0.4749, 0.5021, 0.4639, 0.5047, 0.4532, 0.5083, 0.4428, 0.5128, 0.4329, 0.5183, 0.4236, 0.5247, 0.4149, 0.5319, 0.4069, 0.5399, 0.3997, 0.5486, 0.3933, 0.5579, 0.3878, 0.5678, 0.3833, 0.5782, 0.3797, 0.5889, 0.3771, 0.5999, 0.3755, 0.6111, 0.375, 0.6224, 0.375, 0.6276, 0.3755, 0.6389, 0.3771, 0.6501, 0.3797, 0.6611, 0.3833, 0.6718, 0.3878, 0.6822, 0.3933, 0.6921, 0.3997, 0.7014, 0.4069, 0.7101, 0.4149, 0.7181, 0.4236, 0.7253, 0.4329, 0.7317, 0.4428, 0.7372, 0.4532, 0.7417, 0.4639, 0.7453, 0.4749, 0.7479, 0.4974, 0.418, 0.4974, 0.5, 0.625, 0.5, 0.625, 0.418, 0.375, 0.6224, 0.375, 0.6111, 0.293, 0.6111, 0.293, 0.6224, 0.375, 0.6111, 0.375, 0.5999, 0.293, 0.5999, 0.293, 0.6111, 0.375, 0.5999, 0.375, 0.5889, 0.293, 0.5889, 0.293, 0.5999, 0.375, 0.5889, 0.375, 0.5782, 0.293, 0.5782, 0.293, 0.5889, 0.375, 0.5782, 0.375, 0.5678, 0.293, 0.5678, 0.293, 0.5782, 0.375, 0.5678, 0.375, 0.5579, 0.293, 0.5579, 0.293, 0.5678, 0.375, 0.5579, 0.375, 0.5486, 0.293, 0.5486, 0.293, 0.5579, 0.375, 0.5486, 0.375, 0.5399, 0.293, 0.5399, 0.293, 0.5486, 0.375, 0.5399, 0.375, 0.5, 0.293, 0.5, 0.293, 0.5399, 0.4149, 0.5, 0.4236, 0.5, 0.4236, 0.418, 0.4149, 0.418, 0.4236, 0.5, 0.4329, 0.5, 0.4329, 0.418, 0.4236, 0.418, 0.4329, 0.5, 0.4428, 0.5, 0.4428, 0.418, 0.4329, 0.418, 0.4428, 0.5, 0.4532, 0.5, 0.4532, 0.418, 0.4428, 0.418, 0.4532, 0.418, 0.4532, 0.5, 0.4639, 0.5, 0.4639, 0.418, 0.4639, 0.5, 0.4749, 0.5, 0.4749, 0.418, 0.4639, 0.418, 0.4749, 0.5, 0.4861, 0.5, 0.4861, 0.418, 0.4749, 0.418, 0.4861, 0.5, 0.4974, 0.5, 0.4974, 0.418, 0.4861, 0.418, 0.375, 0.6389, 0.375, 0.6276, 0.293, 0.6276, 0.293, 0.6389, 0.375, 0.6501, 0.375, 0.6389, 0.293, 0.6389, 0.293, 0.6501, 0.375, 0.6611, 0.375, 0.6501, 0.293, 0.6501, 0.293, 0.6611, 0.375, 0.6718, 0.375, 0.6611, 0.293, 0.6611, 0.293, 0.6718, 0.375, 0.6822, 0.375, 0.6718, 0.293, 0.6718, 0.293, 0.6822, 0.375, 0.6921, 0.375, 0.6822, 0.293, 0.6822, 0.293, 0.6921, 0.375, 0.7014, 0.375, 0.6921, 0.293, 0.6921, 0.293, 0.7014, 0.375, 0.7101, 0.375, 0.7014, 0.293, 0.7014, 0.293, 0.7101, 0.2771, 0.5065, 0.2771, 0.5065, 0.2771, 0.5065, 0.2771, 0.5065, 0.2771, 0.5065, 0.2771, 0.5065, 0.2771, 0.5065, 0.2771, 0.5065, 0.4329, 0.75, 0.4236, 0.75, 0.4236, 0.832, 0.4329, 0.832, 0.2771, 0.5065, 0.2771, 0.5065, 0.2771, 0.5065, 0.2771, 0.5065, 0.4532, 0.75, 0.4428, 0.75, 0.4428, 0.832, 0.4532, 0.832, 0.2771, 0.5065, 0.2771, 0.5065, 0.2771, 0.5065, 0.2771, 0.5065, 0.4749, 0.75, 0.4639, 0.75, 0.4639, 0.832, 0.4749, 0.832, 0.4861, 0.75, 0.4749, 0.75, 0.4749, 0.832, 0.4861, 0.832, 0.4974, 0.75, 0.4861, 0.75, 0.4861, 0.832, 0.4974, 0.832, 0.375, 0.6276, 0.375, 0.6224, 0.293, 0.6224, 0.293, 0.6276, 0.2771, 0.5065, 0.2771, 0.5065, 0.2771, 0.5065, 0.2771, 0.5065, 0.2771, 0.5065, 0.2771, 0.5065, 0.2771, 0.5065, 0.2771, 0.5065, 0.2771, 0.5065, 0.2771, 0.5065, 0.2771, 0.5065, 0.2771, 0.5065, 0.2771, 0.5065, 0.2771, 0.5065, 0.2771, 0.5065, 0.2771, 0.5065, 0.2771, 0.5065, 0.2771, 0.5065, 0.2771, 0.5065, 0.2771, 0.5065, 0.2771, 0.5065, 0.2771, 0.5065, 0.2771, 0.5065, 0.2771, 0.5065, 0.2771, 0.5065, 0.2771, 0.5065, 0.2771, 0.5065, 0.2771, 0.5065, 0.2771, 0.5065, 0.2771, 0.5065, 0.2771, 0.5065, 0.2771, 0.5065, 0.2771, 0.5065, 0.2771, 0.5065, 0.2771, 0.5065, 0.2771, 0.5065, 0.2771, 0.5065, 0.2771, 0.5065, 0.2771, 0.5065, 0.2771, 0.5065, 0.2771, 0.5065, 0.2771, 0.5065, 0.2771, 0.5065, 0.2771, 0.5065, 0.2771, 0.5065, 0.2771, 0.5065, 0.2771, 0.5065, 0.2771, 0.5065, 0.2771, 0.5065, 0.2771, 0.5065, 0.2771, 0.5065, 0.2771, 0.5065, 0.2771, 0.5065, 0.2771, 0.5065, 0.2771, 0.5065, 0.2771, 0.5065, 0.2771, 0.5065, 0.2771, 0.5065, 0.2771, 0.5065, 0.2771, 0.5065, 0.2771, 0.5065, 0.2771, 0.5065, 0.2771, 0.5065, 0.434, 0.75, 0.375, 0.75, 0.375, 0.5, 0.434, 0.5, 0.434, 1.0, 0.375, 1.0, 0.375, 0.75, 0.434, 0.75, 0.2771, 0.5065, 0.2771, 0.5065, 0.2771, 0.5065, 0.2771, 0.5065, 0.2771, 0.5065, 0.2771, 0.5065, 0.2771, 0.5065, 0.2771, 0.5065, 0.2771, 0.5065, 0.2771, 0.5065, 0.2771, 0.5065, 0.2771, 0.5065, 0.2771, 0.5065, 0.434, 0.75, 0.375, 0.75, 0.375, 0.5, 0.434, 0.5, 0.434, 1.0, 0.375, 1.0, 0.375, 0.75, 0.434, 0.75, 0.2771, 0.5065, 0.2771, 0.5065, 0.2771, 0.5065, 0.2771, 0.5065, 0.2771, 0.5065, 0.2771, 0.5065, 0.2771, 0.5065, 0.2771, 0.5065, 0.2771, 0.5065, 0.2771, 0.5065, 0.2771, 0.5065, 0.2771, 0.5065, 0.2771, 0.5065, 0.2771, 0.5065, 0.2771, 0.5065, 0.2771, 0.5065, 0.375, 0.4478, 0.375, 0.25, 0.625, 0.25, 0.625, 0.4478, 0.625, 0.8022, 0.625, 1.0, 0.375, 1.0, 0.375, 0.8022, 0.2771, 0.5065, 0.2771, 0.5065, 0.2771, 0.5065, 0.2771, 0.5065, 0.875, 0.5, 0.875, 0.75, 0.6772, 0.75, 0.6772, 0.5, 0.625, 0.5, 0.375, 0.5, 0.4918, 0.5113, 0.613, 0.5113, 0.2771, 0.5065, 0.2771, 0.5065, 0.2771, 0.5065, 0.2771, 0.5065, 0.2771, 0.5065, 0.2771, 0.5065, 0.2771, 0.5065, 0.2771, 0.5065, 0.375, 0.4478, 0.375, 0.25, 0.625, 0.25, 0.625, 0.4478, 0.625, 0.8022, 0.625, 1.0, 0.375, 1.0, 0.375, 0.8022, 0.2771, 0.5065, 0.2771, 0.5065, 0.2771, 0.5065, 0.2771, 0.5065, 0.875, 0.5, 0.875, 0.75, 0.6772, 0.75, 0.6772, 0.5, 0.2771, 0.5065, 0.2771, 0.5065, 0.2771, 0.5065, 0.2771, 0.5065, 0.2771, 0.5065, 0.2771, 0.5065, 0.2771, 0.5065, 0.2771, 0.5065, 0.613, 0.5178, 0.625, 0.5, 0.375, 0.5, 0.4918, 0.5178, 0.2771, 0.5065, 0.2771, 0.5065, 0.2771, 0.5065, 0.2771, 0.5065, 0.2771, 0.5065, 0.2771, 0.5065, 0.2771, 0.5065, 0.2771, 0.5065, 0.2771, 0.5065, 0.2771, 0.5065, 0.2771, 0.5065, 0.2771, 0.5065, 0.2771, 0.5065, 0.2771, 0.5065, 0.2771, 0.5065, 0.2771, 0.5065, 0.2771, 0.5065, 0.2771, 0.5065, 0.2771, 0.5065, 0.2771, 0.5065, 0.2771, 0.5065, 0.2771, 0.5065, 0.2771, 0.5065, 0.2771, 0.5065, 0.2771, 0.5065, 0.2771, 0.5065, 0.2771, 0.5065, 0.2771, 0.5065, 0.2771, 0.5065, 0.2771, 0.5065, 0.2771, 0.5065, 0.2771, 0.5065, 0.2771, 0.5065, 0.2771, 0.5065, 0.2771, 0.5065, 0.2771, 0.5065, 0.2771, 0.5065, 0.2771, 0.5065, 0.2771, 0.5065, 0.2771, 0.5065, 0.2771, 0.5065, 0.2771, 0.5065, 0.2771, 0.5065, 0.2771, 0.5065, 0.2771, 0.5065, 0.2771, 0.5065, 0.2771, 0.5065, 0.2771, 0.5065, 0.2771, 0.5065, 0.2771, 0.5065, 0.2771, 0.5065, 0.2771, 0.5065, 0.2771, 0.5065, 0.2771, 0.5065, 0.2771, 0.5065, 0.2771, 0.5065, 0.2771, 0.5065, 0.2771, 0.5065, 0.2771, 0.5065, 0.2771, 0.5065, 0.2771, 0.5065, 0.2771, 0.5065, 0.2771, 0.5065, 0.2771, 0.5065, 0.2771, 0.5065, 0.2771, 0.5065, 0.2771, 0.5065, 0.2771, 0.5065, 0.2771, 0.5065, 0.2771, 0.5065, 0.2771, 0.5065, 0.2771, 0.5065, 0.2771, 0.5065, 0.2771, 0.5065, 0.2771, 0.5065, 0.2771, 0.5065, 0.2771, 0.5065, 0.2771, 0.5065, 0.2771, 0.5065, 0.2771, 0.5065, 0.2771, 0.5065, 0.2771, 0.5065, 0.2771, 0.5065, 0.2771, 0.5065, 0.2771, 0.5065, 0.2771, 0.5065, 0.2771, 0.5065, 0.2771, 0.5065, 0.2771, 0.5065, 0.2771, 0.5065, 0.2771, 0.5065, 0.2771, 0.5065, 0.2771, 0.5065, 0.2771, 0.5065, 0.2771, 0.5065, 0.2771, 0.5065, 0.2771, 0.5065, 0.2771, 0.5065, 0.2771, 0.5065, 0.2771, 0.5065, 0.2771, 0.5065, 0.2771, 0.5065, 0.2771, 0.5065, 0.2771, 0.5065, 0.2771, 0.5065, 0.2771, 0.5065, 0.3708, 0.5012, 0.3708, 0.5, 0.1292, 0.5, 0.1292, 0.5012, 0.8708, 0.5012, 0.8708, 0.5, 0.6292, 0.5, 0.6292, 0.5012, 0.2771, 0.5065, 0.2771, 0.5065, 0.2771, 0.5065, 0.2771, 0.5065, 0.2771, 0.5065, 0.2771, 0.5065, 0.2771, 0.5065, 0.2771, 0.5065, 0.2771, 0.5065, 0.2771, 0.5065, 0.2771, 0.5065, 0.2771, 0.5065, 0.2771, 0.5065, 0.2771, 0.5065, 0.2771, 0.5065, 0.2771, 0.5065, 0.2771, 0.5065, 0.2771, 0.5065, 0.2771, 0.5065, 0.2771, 0.5065, 0.2771, 0.5065, 0.2771, 0.5065, 0.2771, 0.5065, 0.2771, 0.5065, 0.2771, 0.5065, 0.2771, 0.5065, 0.2771, 0.5065, 0.2771, 0.5065, 0.2771, 0.5065, 0.2771, 0.5065, 0.2771, 0.5065, 0.2771, 0.5065, 0.2771, 0.5065, 0.2771, 0.5065, 0.2771, 0.5065, 0.2771, 0.5065, 0.2771, 0.5065, 0.2771, 0.5065, 0.2771, 0.5065, 0.2771, 0.5065, 0.2771, 0.5065, 0.2771, 0.5065, 0.2771, 0.5065, 0.2771, 0.5065, 0.2771, 0.5065, 0.2771, 0.5065, 0.2771, 0.5065, 0.2771, 0.5065, 0.2771, 0.5065, 0.2771, 0.5065, 0.2771, 0.5065, 0.2771, 0.5065, 0.2771, 0.5065, 0.2771, 0.5065, 0.625, 0.996, 0.625, 0.996, 0.625, 0.9964, 0.625, 0.996, 0.625, 0.996, 0.625, 0.9964, 0.625, 0.996, 0.625, 0.9959, 0.625, 0.9964, 0.625, 0.9959, 0.625, 0.9959, 0.625, 0.9964, 0.625, 0.9959, 0.625, 0.9958, 0.625, 0.9964, 0.625, 0.9958, 0.625, 0.9957, 0.625, 0.9964, 0.625, 0.9957, 0.625, 0.9956, 0.625, 0.9964, 0.625, 0.9956, 0.625, 0.9955, 0.625, 0.9964, 0.625, 0.9955, 0.625, 0.9953, 0.625, 0.9964, 0.625, 0.9953, 0.625, 0.9952, 0.625, 0.9964, 0.625, 0.9952, 0.625, 0.995, 0.625, 0.9964, 0.625, 0.995, 0.625, 0.9948, 0.625, 0.9964, 0.625, 0.9948, 0.625, 0.9947, 0.625, 0.9964, 0.625, 0.9947, 0.625, 0.9945, 0.625, 0.9964, 0.625, 0.9945, 0.625, 0.9943, 0.625, 0.9964, 0.625, 0.9943, 0.625, 0.9941, 0.625, 0.9964, 0.625, 0.9941, 0.625, 0.9939, 0.625, 0.9964, 0.625, 0.2561, 0.625, 0.2559, 0.625, 0.2536, 0.625, 0.2559, 0.625, 0.2557, 0.625, 0.2536, 0.625, 0.2557, 0.625, 0.2555, 0.625, 0.2536, 0.625, 0.2555, 0.625, 0.2553, 0.625, 0.2536, 0.625, 0.2553, 0.625, 0.2552, 0.625, 0.2536, 0.625, 0.2552, 0.625, 0.255, 0.625, 0.2536, 0.625, 0.255, 0.625, 0.2548, 0.625, 0.2536, 0.625, 0.2548, 0.625, 0.2547, 0.625, 0.2536, 0.625, 0.2547, 0.625, 0.2545, 0.625, 0.2536, 0.625, 0.2545, 0.625, 0.2544, 0.625, 0.2536, 0.625, 0.2544, 0.625, 0.2543, 0.625, 0.2536, 0.625, 0.2543, 0.625, 0.2542, 0.625, 0.2536, 0.625, 0.2542, 0.625, 0.2541, 0.625, 0.2536, 0.625, 0.2541, 0.625, 0.2541, 0.625, 0.2536, 0.625, 0.2541, 0.625, 0.254, 0.625, 0.2536, 0.625, 0.254, 0.625, 0.254, 0.625, 0.2536, 0.625, 0.254, 0.625, 0.254, 0.625, 0.2536, 0.625, 0.496, 0.625, 0.496, 0.625, 0.4964, 0.625, 0.496, 0.625, 0.496, 0.625, 0.4964, 0.625, 0.496, 0.625, 0.4959, 0.625, 0.4964, 0.625, 0.4959, 0.625, 0.4959, 0.625, 0.4964, 0.625, 0.4959, 0.625, 0.4958, 0.625, 0.4964, 0.625, 0.4958, 0.625, 0.4957, 0.625, 0.4964, 0.625, 0.4957, 0.625, 0.4956, 0.625, 0.4964, 0.625, 0.4956, 0.625, 0.4955, 0.625, 0.4964, 0.625, 0.4955, 0.625, 0.4953, 0.625, 0.4964, 0.625, 0.4953, 0.625, 0.4952, 0.625, 0.4964, 0.625, 0.4952, 0.625, 0.495, 0.625, 0.4964, 0.625, 0.495, 0.625, 0.4948, 0.625, 0.4964, 0.625, 0.4948, 0.625, 0.4947, 0.625, 0.4964, 0.625, 0.4947, 0.625, 0.4945, 0.625, 0.4964, 0.625, 0.4945, 0.625, 0.4943, 0.625, 0.4964, 0.625, 0.4943, 0.625, 0.4941, 0.625, 0.4964, 0.625, 0.4941, 0.625, 0.4939, 0.625, 0.4964, 0.625, 0.7561, 0.625, 0.7559, 0.625, 0.7536, 0.625, 0.7559, 0.625, 0.7557, 0.625, 0.7536, 0.625, 0.7557, 0.625, 0.7555, 0.625, 0.7536, 0.625, 0.7555, 0.625, 0.7553, 0.625, 0.7536, 0.625, 0.7553, 0.625, 0.7552, 0.625, 0.7536, 0.625, 0.7552, 0.625, 0.755, 0.625, 0.7536, 0.625, 0.755, 0.625, 0.7548, 0.625, 0.7536, 0.625, 0.7548, 0.625, 0.7547, 0.625, 0.7536, 0.625, 0.7547, 0.625, 0.7545, 0.625, 0.7536, 0.625, 0.7545, 0.625, 0.7544, 0.625, 0.7536, 0.625, 0.7544, 0.625, 0.7543, 0.625, 0.7536, 0.625, 0.7543, 0.625, 0.7542, 0.625, 0.7536, 0.625, 0.7542, 0.625, 0.7541, 0.625, 0.7536, 0.625, 0.7541, 0.625, 0.7541, 0.625, 0.7536, 0.625, 0.7541, 0.625, 0.754, 0.625, 0.7536, 0.625, 0.754, 0.625, 0.754, 0.625, 0.7536, 0.625, 0.754, 0.625, 0.754, 0.625, 0.7536, 0.2771, 0.5065, 0.2771, 0.5065, 0.2771, 0.5065, 0.2771, 0.5065, 0.2771, 0.5065, 0.2771, 0.5065, 0.2771, 0.5065, 0.2771, 0.5065, 0.2771, 0.5065, 0.2771, 0.5065, 0.2771, 0.5065, 0.2771, 0.5065, 0.2771, 0.5065, 0.2771, 0.5065, 0.2771, 0.5065, 0.2771, 0.5065, 0.2771, 0.5065, 0.2771, 0.5065, 0.2771, 0.5065, 0.2771, 0.5065, 0.2771, 0.5065, 0.2771, 0.5065, 0.2771, 0.5065, 0.2771, 0.5065, 0.2771, 0.5065, 0.2771, 0.5065, 0.2771, 0.5065, 0.2771, 0.5065, 0.2771, 0.5065, 0.2771, 0.5065, 0.2771, 0.5065, 0.2771, 0.5065, 0.2771, 0.5065, 0.2771, 0.5065, 0.2771, 0.5065, 0.2771, 0.5065, 0.2771, 0.5065, 0.2771, 0.5065, 0.2771, 0.5065, 0.2771, 0.5065, 0.2771, 0.5065, 0.2771, 0.5065, 0.2771, 0.5065, 0.2771, 0.5065, 0.2771, 0.5065, 0.2771, 0.5065, 0.2771, 0.5065, 0.2771, 0.5065, 0.2771, 0.5065, 0.2771, 0.5065, 0.2771, 0.5065, 0.2771, 0.5065, 0.2771, 0.5065, 0.2771, 0.5065, 0.2771, 0.5065, 0.2771, 0.5065, 0.2771, 0.5065, 0.2771, 0.5065, 0.2771, 0.5065, 0.2771, 0.5065, 0.2771, 0.5065, 0.2771, 0.5065, 0.2771, 0.5065, 0.2771, 0.5065, 0.2771, 0.5065, 0.2771, 0.5065, 0.2771, 0.5065, 0.2771, 0.5065, 0.1272, 0.6665, 0.1272, 0.75, 0.127, 0.75, 0.127, 0.6665, 0.2771, 0.5065, 0.2771, 0.5065, 0.2771, 0.5065, 0.2771, 0.5065, 0.1268, 0.6665, 0.1268, 0.75, 0.1266, 0.75, 0.1266, 0.6665, 0.2771, 0.5065, 0.2771, 0.5065, 0.2771, 0.5065, 0.2771, 0.5065, 0.2771, 0.5065, 0.2771, 0.5065, 0.2771, 0.5065, 0.2771, 0.5065, 0.2771, 0.5065, 0.2771, 0.5065, 0.2771, 0.5065, 0.2771, 0.5065, 0.2771, 0.5065, 0.2771, 0.5065, 0.2771, 0.5065, 0.2771, 0.5065, 0.2771, 0.5065, 0.2771, 0.5065, 0.2771, 0.5065, 0.2771, 0.5065, 0.2771, 0.5065, 0.2771, 0.5065, 0.2771, 0.5065, 0.2771, 0.5065, 0.2771, 0.5065, 0.2771, 0.5065, 0.2771, 0.5065, 0.2771, 0.5065, 0.2771, 0.5065, 0.2771, 0.5065, 0.2771, 0.5065, 0.2771, 0.5065, 0.2771, 0.5065, 0.2771, 0.5065, 0.2771, 0.5065, 0.2771, 0.5065, 0.2771, 0.5065, 0.2771, 0.5065, 0.2771, 0.5065, 0.2771, 0.5065, 0.2771, 0.5065, 0.2771, 0.5065, 0.2771, 0.5065, 0.2771, 0.5065, 0.2771, 0.5065, 0.2771, 0.5065, 0.2771, 0.5065, 0.2771, 0.5065, 0.2771, 0.5065, 0.2771, 0.5065, 0.2771, 0.5065, 0.2771, 0.5065, 0.2771, 0.5065, 0.2771, 0.5065, 0.2771, 0.5065, 0.2771, 0.5065, 0.2771, 0.5065, 0.2771, 0.5065, 0.2771, 0.5065, 0.2771, 0.5065, 0.2771, 0.5065, 0.2771, 0.5065, 0.2771, 0.5065, 0.2771, 0.5065, 0.2771, 0.5065, 0.2771, 0.5065, 0.2771, 0.5065, 0.2771, 0.5065, 0.2771, 0.5065, 0.2771, 0.5065, 0.2771, 0.5065, 0.2771, 0.5065, 0.2771, 0.5065, 0.2771, 0.5065, 0.2771, 0.5065, 0.2771, 0.5065, 0.2771, 0.5065, 0.2771, 0.5065, 0.2771, 0.5065, 0.2771, 0.5065, 0.2771, 0.5065, 0.2771, 0.5065, 0.2771, 0.5065, 0.2771, 0.5065, 0.2771, 0.5065, 0.2771, 0.5065, 0.2771, 0.5065, 0.2771, 0.5065, 0.2771, 0.5065, 0.2771, 0.5065, 0.2771, 0.5065, 0.2771, 0.5065, 0.2771, 0.5065, 0.2771, 0.5065, 0.2771, 0.5065, 0.2771, 0.5065, 0.2771, 0.5065, 0.2771, 0.5065, 0.2771, 0.5065, 0.2771, 0.5065, 0.2771, 0.5065, 0.2771, 0.5065, 0.2771, 0.5065, 0.2771, 0.5065, 0.2771, 0.5065, 0.2771, 0.5065, 0.2771, 0.5065, 0.2771, 0.5065, 0.2771, 0.5065, 0.2771, 0.5065, 0.2771, 0.5065, 0.2771, 0.5065, 0.2771, 0.5065, 0.2771, 0.5065, 0.2771, 0.5065, 0.2771, 0.5065, 0.2771, 0.5065, 0.2771, 0.5065, 0.2771, 0.5065, 0.2771, 0.5065, 0.2771, 0.5065, 0.2771, 0.5065, 0.2771, 0.5065, 0.2771, 0.5065, 0.1272, 0.5, 0.1272, 0.5835, 0.127, 0.5835, 0.127, 0.5, 0.127, 0.5, 0.127, 0.5835, 0.1268, 0.5835, 0.1268, 0.5, 0.1268, 0.5, 0.1268, 0.5835, 0.1266, 0.5835, 0.1266, 0.5, 0.1266, 0.5, 0.1266, 0.5835, 0.1264, 0.5835, 0.1264, 0.5, 0.1264, 0.5, 0.1264, 0.5835, 0.1262, 0.5835, 0.1262, 0.5, 0.1262, 0.5, 0.1262, 0.5835, 0.126, 0.5835, 0.126, 0.5, 0.126, 0.5, 0.126, 0.5835, 0.1259, 0.5835, 0.1259, 0.5, 0.1259, 0.5, 0.1259, 0.5835, 0.1257, 0.5835, 0.1257, 0.5, 0.2771, 0.5065, 0.2771, 0.5065, 0.2771, 0.5065, 0.2771, 0.5065, 0.2771, 0.5065, 0.2771, 0.5065, 0.2771, 0.5065, 0.2771, 0.5065, 0.2771, 0.5065, 0.2771, 0.5065, 0.2771, 0.5065, 0.2771, 0.5065, 0.2771, 0.5065, 0.2771, 0.5065, 0.2771, 0.5065, 0.2771, 0.5065, 0.2771, 0.5065, 0.2771, 0.5065, 0.2771, 0.5065, 0.2771, 0.5065, 0.2771, 0.5065, 0.2771, 0.5065, 0.2771, 0.5065, 0.2771, 0.5065, 0.2771, 0.5065, 0.2771, 0.5065, 0.2771, 0.5065, 0.2771, 0.5065, 0.2771, 0.5065, 0.2771, 0.5065, 0.2771, 0.5065, 0.2771, 0.5065, 0.2771, 0.5065, 0.2771, 0.5065, 0.2771, 0.5065, 0.2771, 0.5065, 0.2771, 0.5065, 0.2771, 0.5065, 0.2771, 0.5065, 0.2771, 0.5065, 0.457, 0.5537, 0.3737, 0.4993, 0.3739, 0.4994, 0.4572, 0.5538, 0.4572, 0.5538, 0.3739, 0.4994, 0.3741, 0.4995, 0.4573, 0.5538, 0.2771, 0.5065, 0.2771, 0.5065, 0.2771, 0.5065, 0.2771, 0.5065, 0.2771, 0.5065, 0.2771, 0.5065, 0.2771, 0.5065, 0.2771, 0.5065, 0.2771, 0.5065, 0.2771, 0.5065, 0.2771, 0.5065, 0.2771, 0.5065, 0.2771, 0.5065, 0.2771, 0.5065, 0.2771, 0.5065, 0.2771, 0.5065, 0.2771, 0.5065, 0.2771, 0.5065, 0.2771, 0.5065, 0.2771, 0.5065, 0.2771, 0.5065, 0.2771, 0.5065, 0.2771, 0.5065, 0.2771, 0.5065, 0.2771, 0.5065, 0.2771, 0.5065, 0.2771, 0.5065, 0.2771, 0.5065, 0.2771, 0.5065, 0.2771, 0.5065, 0.2771, 0.5065, 0.2771, 0.5065, 0.2771, 0.5065, 0.2771, 0.5065, 0.2771, 0.5065, 0.2771, 0.5065, 0.2771, 0.5065, 0.2771, 0.5065, 0.2771, 0.5065, 0.2771, 0.5065, 0.2771, 0.5065, 0.2771, 0.5065, 0.2771, 0.5065, 0.2771, 0.5065, 0.2771, 0.5065, 0.2771, 0.5065, 0.2771, 0.5065, 0.2771, 0.5065, 0.2771, 0.5065, 0.2771, 0.5065, 0.2771, 0.5065, 0.2771, 0.5065, 0.2771, 0.5065, 0.2771, 0.5065, 0.2771, 0.5065, 0.2771, 0.5065, 0.2771, 0.5065, 0.2771, 0.5065, 0.2771, 0.5065, 0.2771, 0.5065, 0.2771, 0.5065, 0.2771, 0.5065, 0.2771, 0.5065, 0.2771, 0.5065, 0.2771, 0.5065, 0.2771, 0.5065, 0.2771, 0.5065, 0.2771, 0.5065, 0.2771, 0.5065, 0.2771, 0.5065, 0.2771, 0.5065, 0.2771, 0.5065, 0.2771, 0.5065, 0.2771, 0.5065, 0.2771, 0.5065, 0.2771, 0.5065, 0.2771, 0.5065, 0.2771, 0.5065, 0.2771, 0.5065, 0.2771, 0.5065, 0.2771, 0.5065, 0.2771, 0.5065, 0.2771, 0.5065, 0.2771, 0.5065, 0.2771, 0.5065, 0.2771, 0.5065, 0.2771, 0.5065, 0.2771, 0.5065, 0.2771, 0.5065, 0.2771, 0.5065, 0.2771, 0.5065, 0.2771, 0.5065, 0.2771, 0.5065, 0.2771, 0.5065, 0.2771, 0.5065, 0.2771, 0.5065, 0.2771, 0.5065, 0.2771, 0.5065, 0.2771, 0.5065, 0.2771, 0.5065, 0.2771, 0.5065, 0.2771, 0.5065, 0.2771, 0.5065, 0.2771, 0.5065, 0.2771, 0.5065, 0.2771, 0.5065, 0.2771, 0.5065, 0.2771, 0.5065, 0.2771, 0.5065, 0.2771, 0.5065, 0.2771, 0.5065, 0.2771, 0.5065, 0.2771, 0.5065, 0.2771, 0.5065, 0.2771, 0.5065, 0.2771, 0.5065, 0.2771, 0.5065, 0.2771, 0.5065, 0.2771, 0.5065, 0.2771, 0.5065, 0.2771, 0.5065, 0.2771, 0.5065, 0.2771, 0.5065, 0.2771, 0.5065, 0.3728, 0.75, 0.3728, 0.6665, 0.457, 0.6963, 0.3737, 0.7507, 0.3737, 0.7507, 0.457, 0.6963, 0.4572, 0.6962, 0.3739, 0.7506, 0.2771, 0.5065, 0.2771, 0.5065, 0.2771, 0.5065, 0.2771, 0.5065, 0.2771, 0.5065, 0.2771, 0.5065, 0.2771, 0.5065, 0.2771, 0.5065, 0.2771, 0.5065, 0.2771, 0.5065, 0.2771, 0.5065, 0.2771, 0.5065, 0.2771, 0.5065, 0.2771, 0.5065, 0.2771, 0.5065, 0.2771, 0.5065, 0.2771, 0.5065, 0.2771, 0.5065, 0.2771, 0.5065, 0.2771, 0.5065, 0.2771, 0.5065, 0.2771, 0.5065, 0.2771, 0.5065, 0.2771, 0.5065, 0.2771, 0.5065, 0.2771, 0.5065, 0.2771, 0.5065, 0.2771, 0.5065, 0.2771, 0.5065, 0.2771, 0.5065, 0.2771, 0.5065, 0.2771, 0.5065, 0.2771, 0.5065, 0.2771, 0.5065, 0.2771, 0.5065, 0.2771, 0.5065, 0.2771, 0.5065, 0.2771, 0.5065, 0.2771, 0.5065, 0.2771, 0.5065, 0.2771, 0.5065, 0.2771, 0.5065, 0.2771, 0.5065, 0.2771, 0.5065, 0.2771, 0.5065, 0.2771, 0.5065, 0.2771, 0.5065, 0.2771, 0.5065, 0.2771, 0.5065, 0.2771, 0.5065, 0.2771, 0.5065, 0.2771, 0.5065, 0.2771, 0.5065, 0.2771, 0.5065, 0.2771, 0.5065, 0.2771, 0.5065, 0.2771, 0.5065, 0.2771, 0.5065, 0.2771, 0.5065, 0.2771, 0.5065, 0.2771, 0.5065, 0.2771, 0.5065, 0.2771, 0.5065, 0.2771, 0.5065, 0.627, 0.6665, 0.6263, 0.7507, 0.6261, 0.7506, 0.6268, 0.6665, 0.2771, 0.5065, 0.2771, 0.5065, 0.2771, 0.5065, 0.2771, 0.5065, 0.2771, 0.5065, 0.2771, 0.5065, 0.2771, 0.5065, 0.2771, 0.5065, 0.2771, 0.5065, 0.2771, 0.5065, 0.2771, 0.5065, 0.2771, 0.5065, 0.2771, 0.5065, 0.2771, 0.5065, 0.2771, 0.5065, 0.2771, 0.5065, 0.2771, 0.5065, 0.2771, 0.5065, 0.2771, 0.5065, 0.2771, 0.5065, 0.2771, 0.5065, 0.2771, 0.5065, 0.2771, 0.5065, 0.2771, 0.5065, 0.2771, 0.5065, 0.2771, 0.5065, 0.2771, 0.5065, 0.2771, 0.5065, 0.2771, 0.5065, 0.2771, 0.5065, 0.2771, 0.5065, 0.2771, 0.5065, 0.2771, 0.5065, 0.2771, 0.5065, 0.2771, 0.5065, 0.2771, 0.5065, 0.2771, 0.5065, 0.2771, 0.5065, 0.2771, 0.5065, 0.2771, 0.5065, 0.2771, 0.5065, 0.2771, 0.5065, 0.2771, 0.5065, 0.2771, 0.5065, 0.2771, 0.5065, 0.2771, 0.5065, 0.2771, 0.5065, 0.2771, 0.5065, 0.2771, 0.5065, 0.2771, 0.5065, 0.2771, 0.5065, 0.2771, 0.5065, 0.2771, 0.5065, 0.2771, 0.5065, 0.2771, 0.5065, 0.2771, 0.5065, 0.2771, 0.5065, 0.2771, 0.5065, 0.2771, 0.5065, 0.2771, 0.5065, 0.2771, 0.5065, 0.2771, 0.5065, 0.2771, 0.5065, 0.2771, 0.5065, 0.2771, 0.5065, 0.2771, 0.5065, 0.2771, 0.5065, 0.2771, 0.5065, 0.2771, 0.5065, 0.2771, 0.5065, 0.2771, 0.5065, 0.2771, 0.5065, 0.2771, 0.5065, 0.2771, 0.5065, 0.2771, 0.5065, 0.2771, 0.5065, 0.2771, 0.5065, 0.2771, 0.5065, 0.2771, 0.5065, 0.2771, 0.5065, 0.2771, 0.5065, 0.2771, 0.5065, 0.2771, 0.5065, 0.2771, 0.5065, 0.2771, 0.5065, 0.2771, 0.5065, 0.2771, 0.5065, 0.2771, 0.5065, 0.2771, 0.5065, 0.2771, 0.5065, 0.2771, 0.5065, 0.2771, 0.5065, 0.2771, 0.5065, 0.2771, 0.5065, 0.2771, 0.5065, 0.2771, 0.5065, 0.2771, 0.5065, 0.2771, 0.5065])
me_cubo_001.materials.append(mat_material_001)
me_cubo_001.use_remesh_fix_poles = True
me_cubo_001.use_remesh_preserve_attributes = False
me_cubo_001.use_mirror_vertex_groups = False
me_cubo_001.update()

# ---- objects
ob_cubo = bpy.data.objects.new('Cubo', me_cubo_001)

# ---- transforms, parenting, visibility, modifiers, constraints
ob_cubo.location = (0.0, 0.0, 1.872)
ob_cubo.scale = (0.3629, 1.0, 2.02)
ob_cubo.lineart.crease_threshold = 0.0

# ---- collection membership
col_collection.objects.link(ob_cubo)

# ---- scene / render settings (as saved in the file)
scene.frame_start = 1; scene.frame_end = 250; scene.frame_set(1)
scene.render.engine = 'BLENDER_EEVEE_NEXT'
scene.cycles.use_denoising = False
scene.cycles.samples = 128
scene.cycles.sampling_pattern = 'TABULATED_SOBOL'
scene.cycles.use_adaptive_sampling = False
scene.cycles.use_light_tree = False
scene.view_settings.view_transform = 'Filmic'
bpy.context.view_layer.update()

# ---- added for rendering (the .blend has no active camera and no usable light): camera, sun
cam_auto = bpy.data.cameras.new('AutoCamera')
cam_auto.lens = 50.0
cam_auto.sensor_width = 36.0
cam_auto.clip_end = 1000.0
ob_auto_camera = bpy.data.objects.new('AutoCamera', cam_auto)
scene.collection.objects.link(ob_auto_camera)
ob_auto_camera.location = (8.08847, -10.1817, 10.0116)
ob_auto_camera.rotation_euler = (1.09748, -7.21219e-08, 0.694738)
scene.camera = ob_auto_camera
light_auto_sun = bpy.data.lights.new('AutoSun', 'SUN')
light_auto_sun.energy = 3.0
light_auto_sun.angle = 0.0523599
ob_auto_sun = bpy.data.objects.new('AutoSun', light_auto_sun)
scene.collection.objects.link(ob_auto_sun)
ob_auto_sun.rotation_euler = (0.872665, 0.174533, 0.523599)
bpy.context.view_layer.update()
